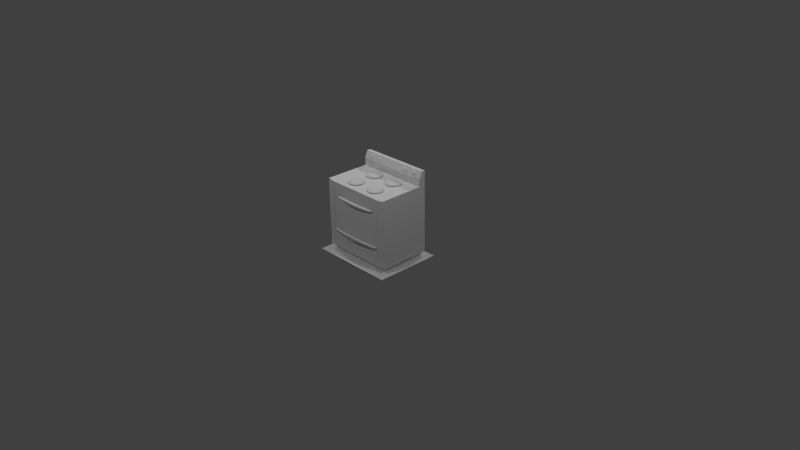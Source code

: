 # Source: stove.blend  (saved by Blender 2.70.0; exported with 4.5.12 LTS)
import bpy
from mathutils import Matrix  # noqa: F401  (used for matrix-valued properties, if any)

bpy.ops.wm.read_factory_settings(use_empty=True)
scene = bpy.context.scene
scene.name = 'Scene'

# ---- collections
col_collection_1 = bpy.data.collections.new('Collection 1'); scene.collection.children.link(col_collection_1)

# ---- materials (node trees are filled in below, after node groups)
mat_diffuse_003 = bpy.data.materials.new('DIFFUSE.003')
mat_diffuse_003.alpha_threshold = 0.0
mat_diffuse_003.use_transparent_shadow = False
mat_diffuse_003.specular_color = (0.1, 0.1, 0.1)
mat_diffuse_003.roughness = 0.5
mat_diffuse_003.line_color = (0.0, 0.0, 0.0, 1.0)
mat_diffuse_002 = bpy.data.materials.new('DIFFUSE.002')
mat_diffuse_002.alpha_threshold = 0.0
mat_diffuse_002.use_transparent_shadow = False
mat_diffuse_002.specular_color = (0.1, 0.1, 0.1)
mat_diffuse_002.roughness = 0.5
mat_diffuse_002.line_color = (0.0, 0.0, 0.0, 1.0)
mat_diffuse_001 = bpy.data.materials.new('DIFFUSE.001')
mat_diffuse_001.alpha_threshold = 0.0
mat_diffuse_001.use_transparent_shadow = False
mat_diffuse_001.specular_color = (0.1, 0.1, 0.1)
mat_diffuse_001.roughness = 0.5
mat_diffuse_001.line_color = (0.0, 0.0, 0.0, 1.0)
mat_diffuse = bpy.data.materials.new('DIFFUSE')
mat_diffuse.alpha_threshold = 0.0
mat_diffuse.use_transparent_shadow = False
mat_diffuse.specular_color = (0.1, 0.1, 0.1)
mat_diffuse.roughness = 0.5
mat_diffuse.line_color = (0.0, 0.0, 0.0, 1.0)

# ---- material node trees

# ---- world
world_world = bpy.data.worlds.new('World'); scene.world = world_world
world_world.color = (0.05088, 0.05088, 0.05088)
world_world.use_sun_shadow = False
world_world.sun_shadow_jitter_overblur = 0.0
world_world.cycles.sampling_method = 'NONE'
world_world.cycles.sample_map_resolution = 256
world_world.light_settings.ao_factor = 1.75

# ---- cameras
cam_camera = bpy.data.cameras.new('Camera')
cam_camera.clip_end = 100.0
cam_camera.lens = 35.0
cam_camera.sensor_width = 32.0
cam_camera.sensor_height = 18.0
cam_camera.ortho_scale = 7.314
cam_camera.dof.focus_distance = 0.0
cam_camera.dof.aperture_fstop = 128.0

# ---- lights
light_lamp_003 = bpy.data.lights.new('Lamp.003', 'POINT')
light_lamp_003.transmission_factor = 0.0
light_lamp_003.cutoff_distance = 30.0
light_lamp_003.energy = 100.0
light_lamp_003.shadow_buffer_clip_start = 1.001
light_lamp_003.shadow_soft_size = 0.1
light_lamp_003.shadow_maximum_resolution = 0.006
light_lamp_003.use_absolute_resolution = True
light_lamp_003.cycles.use_multiple_importance_sampling = False
light_lamp_002 = bpy.data.lights.new('Lamp.002', 'POINT')
light_lamp_002.transmission_factor = 0.0
light_lamp_002.cutoff_distance = 30.0
light_lamp_002.energy = 100.0
light_lamp_002.shadow_buffer_clip_start = 1.001
light_lamp_002.shadow_soft_size = 0.1
light_lamp_002.shadow_maximum_resolution = 0.006
light_lamp_002.use_absolute_resolution = True
light_lamp_002.cycles.use_multiple_importance_sampling = False
light_lamp_001 = bpy.data.lights.new('Lamp.001', 'POINT')
light_lamp_001.transmission_factor = 0.0
light_lamp_001.cutoff_distance = 30.0
light_lamp_001.energy = 100.0
light_lamp_001.shadow_buffer_clip_start = 1.001
light_lamp_001.shadow_soft_size = 0.1
light_lamp_001.shadow_maximum_resolution = 0.006
light_lamp_001.use_absolute_resolution = True
light_lamp_001.cycles.use_multiple_importance_sampling = False
light_lamp = bpy.data.lights.new('Lamp', 'POINT')
light_lamp.transmission_factor = 0.0
light_lamp.cutoff_distance = 30.0
light_lamp.energy = 100.0
light_lamp.shadow_buffer_clip_start = 1.001
light_lamp.shadow_soft_size = 0.1
light_lamp.shadow_maximum_resolution = 0.006
light_lamp.use_absolute_resolution = True
light_lamp.cycles.use_multiple_importance_sampling = False

# ---- meshes
me_s4studio_mesh_3 = bpy.data.meshes.new('s4studio_mesh_3')
me_s4studio_mesh_3.from_pydata([(0.2177, -0.275, 0.4897), (-0.2148, -0.275, 0.4897), (-0.2148, -0.275, 0.7229), (0.2177, -0.275, 0.7229), (-0.2148, -0.2154, 0.7229), (-0.2148, -0.2154, 0.4897), (0.2177, -0.2154, 0.4897), (0.2177, -0.2154, 0.7229)], [], [(1, 0, 3), (1, 3, 2), (5, 4, 7), (5, 7, 6)])
me_s4studio_mesh_3.polygons.foreach_set('use_smooth', [True] * 4)
_uv = me_s4studio_mesh_3.uv_layers.new(name='uv_0')
_uv.uv.foreach_set('vector', [0.1889, 0.3947, 0.4647, 0.3947, 0.4647, 0.5141, 0.1889, 0.3947, 0.4647, 0.5141, 0.1889, 0.5141, 0.4628, 0.3947, 0.4628, 0.5141, 0.187, 0.5141, 0.4628, 0.3947, 0.187, 0.5141, 0.187, 0.3947])
_uv.active_render = True
_uv = me_s4studio_mesh_3.uv_layers.new(name='uv_1')
_uv.uv.foreach_set('vector', [0.1889, 0.3947, 0.4647, 0.3947, 0.4647, 0.5141, 0.1889, 0.3947, 0.4647, 0.5141, 0.1889, 0.5141, 0.4628, 0.3947, 0.4628, 0.5141, 0.187, 0.5141, 0.4628, 0.3947, 0.187, 0.5141, 0.187, 0.3947])
me_s4studio_mesh_3.materials.append(mat_diffuse_003)
me_s4studio_mesh_3.use_remesh_preserve_volume = False
me_s4studio_mesh_3.use_remesh_preserve_attributes = False
me_s4studio_mesh_3.use_mirror_vertex_groups = False
me_s4studio_mesh_3.update()
me_s4studio_mesh_2 = bpy.data.meshes.new('s4studio_mesh_2')
me_s4studio_mesh_2.from_pydata([(0.2189, -0.1765, 1.003), (0.12, -0.005249, 0.9906), (0.2525, -0.1429, 1.003), (0.08124, -0.15, 0.9906), (0.12, -0.1888, 0.9906), (0.173, -0.203, 0.9906), (0.2789, -0.09699, 0.9906), (0.2648, -0.09699, 1.003), (0.1271, -0.1765, 1.003), (0.08118, -0.09699, 1.003), (0.1271, -0.01746, 1.003), (0.2525, -0.05109, 1.003), (0.173, 0.008973, 0.9906), (0.173, -0.005188, 1.003), (0.08124, -0.04401, 0.9906), (0.06702, -0.09699, 0.9906), (0.226, -0.1888, 0.9906), (0.2648, -0.15, 0.9906), (0.226, -0.005249, 0.9906), (0.2648, -0.04401, 0.9906), (0.173, -0.1889, 1.003), (0.09345, -0.1429, 1.003), (0.09345, -0.05109, 1.003), (0.2189, -0.01746, 1.003), (0.2189, 0.1229, 1.003), (0.12, 0.2942, 0.9906), (0.2525, 0.1565, 1.003), (0.08124, 0.1494, 0.9906), (0.12, 0.1107, 0.9906), (0.173, 0.09644, 0.9906), (0.2789, 0.2024, 0.9906), (0.2648, 0.2024, 1.003), (0.1271, 0.1229, 1.003), (0.08118, 0.2024, 1.003), (0.1271, 0.2819, 1.003), (0.2525, 0.2484, 1.003), (0.173, 0.3084, 0.9906), (0.173, 0.2943, 1.003), (0.08124, 0.2554, 0.9906), (0.06702, 0.2024, 0.9906), (0.226, 0.1107, 0.9906), (0.2648, 0.1494, 0.9906), (0.226, 0.2942, 0.9906), (0.2648, 0.2554, 0.9906), (0.173, 0.1106, 1.003), (0.09345, 0.1565, 1.003), (0.09345, 0.2484, 1.003), (0.2189, 0.2819, 1.003), (-0.1273, 0.1229, 1.003), (-0.2261, 0.2942, 0.9906), (-0.09363, 0.1565, 1.003), (-0.265, 0.1494, 0.9906), (-0.2261, 0.1107, 0.9906), (-0.1732, 0.09644, 0.9906), (-0.0672, 0.2024, 0.9906), (-0.08136, 0.2024, 1.003), (-0.2191, 0.1229, 1.003), (-0.265, 0.2024, 1.003), (-0.2191, 0.2819, 1.003), (-0.09363, 0.2484, 1.003), (-0.1732, 0.3084, 0.9906), (-0.1732, 0.2943, 1.003), (-0.265, 0.2554, 0.9906), (-0.2791, 0.2024, 0.9906), (-0.1202, 0.1107, 0.9906), (-0.08143, 0.1494, 0.9906), (-0.1202, 0.2942, 0.9906), (-0.08143, 0.2554, 0.9906), (-0.1732, 0.1106, 1.003), (-0.2527, 0.1565, 1.003), (-0.2527, 0.2484, 1.003), (-0.1273, 0.2819, 1.003), (-0.1273, -0.1765, 1.003), (-0.2261, -0.005249, 0.9906), (-0.09363, -0.1429, 1.003), (-0.265, -0.15, 0.9906), (-0.2261, -0.1888, 0.9906), (-0.1732, -0.203, 0.9906), (-0.0672, -0.09699, 0.9906), (-0.08136, -0.09699, 1.003), (-0.2191, -0.1765, 1.003), (-0.265, -0.09699, 1.003), (-0.2191, -0.01746, 1.003), (-0.09363, -0.05109, 1.003), (-0.1732, 0.008973, 0.9906), (-0.1732, -0.005188, 1.003), (-0.265, -0.04401, 0.9906), (-0.2791, -0.09699, 0.9906), (-0.1202, -0.1888, 0.9906), (-0.08143, -0.15, 0.9906), (-0.1202, -0.005249, 0.9906), (-0.08143, -0.04401, 0.9906), (-0.1732, -0.1889, 1.003), (-0.2527, -0.1429, 1.003), (-0.2527, -0.05109, 1.003), (-0.1273, -0.01746, 1.003)], [], [(17, 6, 7), (17, 7, 2), (16, 17, 2), (16, 2, 0), (5, 16, 0), (5, 0, 20), (4, 5, 20), (11, 7, 6), (11, 13, 7), (7, 13, 2), (2, 13, 0), (0, 13, 20), (20, 13, 8), (4, 20, 8), (3, 4, 8), (3, 8, 21), (15, 3, 21), (11, 6, 19), (19, 23, 11), (23, 13, 11), (19, 18, 23), (18, 13, 23), (18, 12, 13), (12, 10, 13), (22, 13, 10), (9, 13, 22), (21, 13, 9), (8, 13, 21), (12, 1, 10), (1, 22, 10), (1, 14, 22), (14, 9, 22), (14, 15, 9), (15, 21, 9), (41, 30, 31), (41, 31, 26), (40, 41, 26), (40, 26, 24), (29, 40, 24), (29, 24, 44), (28, 29, 44), (35, 31, 30), (35, 37, 31), (31, 37, 26), (26, 37, 24), (24, 37, 44), (44, 37, 32), (28, 44, 32), (27, 28, 32), (27, 32, 45), (39, 27, 45), (35, 30, 43), (43, 47, 35), (47, 37, 35), (43, 42, 47), (42, 37, 47), (42, 36, 37), (36, 34, 37), (46, 37, 34), (33, 37, 46), (45, 37, 33), (32, 37, 45), (36, 25, 34), (25, 46, 34), (25, 38, 46), (38, 33, 46), (38, 39, 33), (39, 45, 33), (65, 54, 55), (65, 55, 50), (64, 65, 50), (64, 50, 48), (53, 64, 48), (53, 48, 68), (52, 53, 68), (59, 55, 54), (59, 61, 55), (55, 61, 50), (50, 61, 48), (48, 61, 68), (68, 61, 56), (52, 68, 56), (51, 52, 56), (51, 56, 69), (63, 51, 69), (59, 54, 67), (67, 71, 59), (71, 61, 59), (67, 66, 71), (66, 61, 71), (66, 60, 61), (60, 58, 61), (70, 61, 58), (57, 61, 70), (69, 61, 57), (56, 61, 69), (60, 49, 58), (49, 70, 58), (49, 62, 70), (62, 57, 70), (62, 63, 57), (63, 69, 57), (89, 78, 79), (89, 79, 74), (88, 89, 74), (88, 74, 72), (77, 88, 72), (77, 72, 92), (76, 77, 92), (83, 79, 78), (83, 85, 79), (79, 85, 74), (74, 85, 72), (72, 85, 92), (92, 85, 80), (76, 92, 80), (75, 76, 80), (75, 80, 93), (87, 75, 93), (83, 78, 91), (91, 95, 83), (95, 85, 83), (91, 90, 95), (90, 85, 95), (90, 84, 85), (84, 82, 85), (94, 85, 82), (81, 85, 94), (93, 85, 81), (80, 85, 93), (84, 73, 82), (73, 94, 82), (73, 86, 94), (86, 81, 94), (86, 87, 81), (87, 93, 81)])
me_s4studio_mesh_2.polygons.foreach_set('use_smooth', [True] * 136)
_uv = me_s4studio_mesh_2.uv_layers.new(name='uv_0')
_uv.uv.foreach_set('vector', [0.3369, 0.9003, 0.3423, 0.9366, 0.3252, 0.9347, 0.3369, 0.9003, 0.3252, 0.9347, 0.3212, 0.9071, 0.3141, 0.8715, 0.3369, 0.9003, 0.3212, 0.9071, 0.3141, 0.8715, 0.3212, 0.9071, 0.3039, 0.8852, 0.2799, 0.8579, 0.3141, 0.8715, 0.3039, 0.8852, 0.2799, 0.8579, 0.3039, 0.8852, 0.278, 0.875, 0.2436, 0.8633, 0.2799, 0.8579, 0.278, 0.875, 0.315, 0.9606, 0.3252, 0.9347, 0.3423, 0.9366, 0.315, 0.9606, 0.2656, 0.9819, 0.3252, 0.9347, 0.3252, 0.9347, 0.2656, 0.9819, 0.3212, 0.9071, 0.3212, 0.9071, 0.2656, 0.9819, 0.3039, 0.8852, 0.3039, 0.8852, 0.2656, 0.9819, 0.278, 0.875, 0.278, 0.875, 0.2656, 0.9819, 0.2504, 0.8791, 0.2436, 0.8633, 0.278, 0.875, 0.2504, 0.8791, 0.2148, 0.8861, 0.2436, 0.8633, 0.2504, 0.8791, 0.2148, 0.8861, 0.2504, 0.8791, 0.2285, 0.8964, 0.2012, 0.9203, 0.2148, 0.8861, 0.2285, 0.8964, 0.315, 0.9606, 0.3423, 0.9366, 0.3288, 0.9708, 0.3288, 0.9708, 0.2932, 0.9779, 0.315, 0.9606, 0.2932, 0.9779, 0.2656, 0.9819, 0.315, 0.9606, 0.3288, 0.9708, 0.3, 0.9936, 0.2932, 0.9779, 0.3, 0.9936, 0.2656, 0.9819, 0.2932, 0.9779, 0.3, 0.9936, 0.2636, 0.999, 0.2656, 0.9819, 0.2636, 0.999, 0.2397, 0.9717, 0.2656, 0.9819, 0.2224, 0.9499, 0.2656, 0.9819, 0.2397, 0.9717, 0.2183, 0.9223, 0.2656, 0.9819, 0.2224, 0.9499, 0.2285, 0.8964, 0.2656, 0.9819, 0.2183, 0.9223, 0.2504, 0.8791, 0.2656, 0.9819, 0.2285, 0.8964, 0.2636, 0.999, 0.2294, 0.9855, 0.2397, 0.9717, 0.2294, 0.9855, 0.2224, 0.9499, 0.2397, 0.9717, 0.2294, 0.9855, 0.2066, 0.9567, 0.2224, 0.9499, 0.2066, 0.9567, 0.2183, 0.9223, 0.2224, 0.9499, 0.2066, 0.9567, 0.2012, 0.9203, 0.2183, 0.9223, 0.2012, 0.9203, 0.2285, 0.8964, 0.2183, 0.9223, 0.3369, 0.9003, 0.3423, 0.9366, 0.3252, 0.9347, 0.3369, 0.9003, 0.3252, 0.9347, 0.3212, 0.9071, 0.3141, 0.8715, 0.3369, 0.9003, 0.3212, 0.9071, 0.3141, 0.8715, 0.3212, 0.9071, 0.3039, 0.8852, 0.2799, 0.8579, 0.3141, 0.8715, 0.3039, 0.8852, 0.2799, 0.8579, 0.3039, 0.8852, 0.278, 0.875, 0.2436, 0.8633, 0.2799, 0.8579, 0.278, 0.875, 0.315, 0.9606, 0.3252, 0.9347, 0.3423, 0.9366, 0.315, 0.9606, 0.2656, 0.9819, 0.3252, 0.9347, 0.3252, 0.9347, 0.2656, 0.9819, 0.3212, 0.9071, 0.3212, 0.9071, 0.2656, 0.9819, 0.3039, 0.8852, 0.3039, 0.8852, 0.2656, 0.9819, 0.278, 0.875, 0.278, 0.875, 0.2656, 0.9819, 0.2504, 0.8791, 0.2436, 0.8633, 0.278, 0.875, 0.2504, 0.8791, 0.2148, 0.8861, 0.2436, 0.8633, 0.2504, 0.8791, 0.2148, 0.8861, 0.2504, 0.8791, 0.2285, 0.8964, 0.2012, 0.9203, 0.2148, 0.8861, 0.2285, 0.8964, 0.315, 0.9606, 0.3423, 0.9366, 0.3288, 0.9708, 0.3288, 0.9708, 0.2932, 0.9779, 0.315, 0.9606, 0.2932, 0.9779, 0.2656, 0.9819, 0.315, 0.9606, 0.3288, 0.9708, 0.3, 0.9936, 0.2932, 0.9779, 0.3, 0.9936, 0.2656, 0.9819, 0.2932, 0.9779, 0.3, 0.9936, 0.2636, 0.999, 0.2656, 0.9819, 0.2636, 0.999, 0.2397, 0.9717, 0.2656, 0.9819, 0.2224, 0.9499, 0.2656, 0.9819, 0.2397, 0.9717, 0.2183, 0.9223, 0.2656, 0.9819, 0.2224, 0.9499, 0.2285, 0.8964, 0.2656, 0.9819, 0.2183, 0.9223, 0.2504, 0.8791, 0.2656, 0.9819, 0.2285, 0.8964, 0.2636, 0.999, 0.2294, 0.9855, 0.2397, 0.9717, 0.2294, 0.9855, 0.2224, 0.9499, 0.2397, 0.9717, 0.2294, 0.9855, 0.2066, 0.9567, 0.2224, 0.9499, 0.2066, 0.9567, 0.2183, 0.9223, 0.2224, 0.9499, 0.2066, 0.9567, 0.2012, 0.9203, 0.2183, 0.9223, 0.2012, 0.9203, 0.2285, 0.8964, 0.2183, 0.9223, 0.3369, 0.9003, 0.3423, 0.9366, 0.3252, 0.9347, 0.3369, 0.9003, 0.3252, 0.9347, 0.3212, 0.9071, 0.3141, 0.8715, 0.3369, 0.9003, 0.3212, 0.9071, 0.3141, 0.8715, 0.3212, 0.9071, 0.3039, 0.8852, 0.2799, 0.8579, 0.3141, 0.8715, 0.3039, 0.8852, 0.2799, 0.8579, 0.3039, 0.8852, 0.278, 0.875, 0.2436, 0.8633, 0.2799, 0.8579, 0.278, 0.875, 0.315, 0.9606, 0.3252, 0.9347, 0.3423, 0.9366, 0.315, 0.9606, 0.2656, 0.9819, 0.3252, 0.9347, 0.3252, 0.9347, 0.2656, 0.9819, 0.3212, 0.9071, 0.3212, 0.9071, 0.2656, 0.9819, 0.3039, 0.8852, 0.3039, 0.8852, 0.2656, 0.9819, 0.278, 0.875, 0.278, 0.875, 0.2656, 0.9819, 0.2504, 0.8791, 0.2436, 0.8633, 0.278, 0.875, 0.2504, 0.8791, 0.2148, 0.8861, 0.2436, 0.8633, 0.2504, 0.8791, 0.2148, 0.8861, 0.2504, 0.8791, 0.2285, 0.8964, 0.2012, 0.9203, 0.2148, 0.8861, 0.2285, 0.8964, 0.315, 0.9606, 0.3423, 0.9366, 0.3288, 0.9708, 0.3288, 0.9708, 0.2932, 0.9779, 0.315, 0.9606, 0.2932, 0.9779, 0.2656, 0.9819, 0.315, 0.9606, 0.3288, 0.9708, 0.3, 0.9936, 0.2932, 0.9779, 0.3, 0.9936, 0.2656, 0.9819, 0.2932, 0.9779, 0.3, 0.9936, 0.2636, 0.999, 0.2656, 0.9819, 0.2636, 0.999, 0.2397, 0.9717, 0.2656, 0.9819, 0.2224, 0.9499, 0.2656, 0.9819, 0.2397, 0.9717, 0.2183, 0.9223, 0.2656, 0.9819, 0.2224, 0.9499, 0.2285, 0.8964, 0.2656, 0.9819, 0.2183, 0.9223, 0.2504, 0.8791, 0.2656, 0.9819, 0.2285, 0.8964, 0.2636, 0.999, 0.2294, 0.9855, 0.2397, 0.9717, 0.2294, 0.9855, 0.2224, 0.9499, 0.2397, 0.9717, 0.2294, 0.9855, 0.2066, 0.9567, 0.2224, 0.9499, 0.2066, 0.9567, 0.2183, 0.9223, 0.2224, 0.9499, 0.2066, 0.9567, 0.2012, 0.9203, 0.2183, 0.9223, 0.2012, 0.9203, 0.2285, 0.8964, 0.2183, 0.9223, 0.3369, 0.9003, 0.3423, 0.9366, 0.3252, 0.9347, 0.3369, 0.9003, 0.3252, 0.9347, 0.3212, 0.9071, 0.3141, 0.8715, 0.3369, 0.9003, 0.3212, 0.9071, 0.3141, 0.8715, 0.3212, 0.9071, 0.3039, 0.8852, 0.2799, 0.8579, 0.3141, 0.8715, 0.3039, 0.8852, 0.2799, 0.8579, 0.3039, 0.8852, 0.278, 0.875, 0.2436, 0.8633, 0.2799, 0.8579, 0.278, 0.875, 0.315, 0.9606, 0.3252, 0.9347, 0.3423, 0.9366, 0.315, 0.9606, 0.2656, 0.9819, 0.3252, 0.9347, 0.3252, 0.9347, 0.2656, 0.9819, 0.3212, 0.9071, 0.3212, 0.9071, 0.2656, 0.9819, 0.3039, 0.8852, 0.3039, 0.8852, 0.2656, 0.9819, 0.278, 0.875, 0.278, 0.875, 0.2656, 0.9819, 0.2504, 0.8791, 0.2436, 0.8633, 0.278, 0.875, 0.2504, 0.8791, 0.2148, 0.8861, 0.2436, 0.8633, 0.2504, 0.8791, 0.2148, 0.8861, 0.2504, 0.8791, 0.2285, 0.8964, 0.2012, 0.9203, 0.2148, 0.8861, 0.2285, 0.8964, 0.315, 0.9606, 0.3423, 0.9366, 0.3288, 0.9708, 0.3288, 0.9708, 0.2932, 0.9779, 0.315, 0.9606, 0.2932, 0.9779, 0.2656, 0.9819, 0.315, 0.9606, 0.3288, 0.9708, 0.3, 0.9936, 0.2932, 0.9779, 0.3, 0.9936, 0.2656, 0.9819, 0.2932, 0.9779, 0.3, 0.9936, 0.2636, 0.999, 0.2656, 0.9819, 0.2636, 0.999, 0.2397, 0.9717, 0.2656, 0.9819, 0.2224, 0.9499, 0.2656, 0.9819, 0.2397, 0.9717, 0.2183, 0.9223, 0.2656, 0.9819, 0.2224, 0.9499, 0.2285, 0.8964, 0.2656, 0.9819, 0.2183, 0.9223, 0.2504, 0.8791, 0.2656, 0.9819, 0.2285, 0.8964, 0.2636, 0.999, 0.2294, 0.9855, 0.2397, 0.9717, 0.2294, 0.9855, 0.2224, 0.9499, 0.2397, 0.9717, 0.2294, 0.9855, 0.2066, 0.9567, 0.2224, 0.9499, 0.2066, 0.9567, 0.2183, 0.9223, 0.2224, 0.9499, 0.2066, 0.9567, 0.2012, 0.9203, 0.2183, 0.9223, 0.2012, 0.9203, 0.2285, 0.8964, 0.2183, 0.9223])
me_s4studio_mesh_2.materials.append(mat_diffuse_002)
me_s4studio_mesh_2.use_remesh_preserve_volume = False
me_s4studio_mesh_2.use_remesh_preserve_attributes = False
me_s4studio_mesh_2.use_mirror_vertex_groups = False
me_s4studio_mesh_2.update()
me_s4studio_mesh_1 = bpy.data.meshes.new('s4studio_mesh_1')
me_s4studio_mesh_1.from_pydata([(-0.2183, -0.301, 0.3172), (-0.2183, -0.2708, 0.3172), (-0.2183, -0.2708, 0.3474), (-0.2057, -0.2708, 0.3316), (0.5, -0.275, 0.864), (0.4011, -0.2154, 0.864), (0.5, -0.2154, 0.864), (-0.2309, -0.2708, 0.3316), (-0.2309, -0.301, 0.3316), (0.2309, -0.301, 0.3316), (-0.2183, -0.301, 0.3474), (-0.4004, -0.2154, 0.864), (-0.4004, -0.275, 0.864), (-0.4004, -0.275, 0.3954), (-0.5, -0.2154, 0.864), (0.5, -0.2154, 0.3954), (-0.5, -0.275, 0.3954), (-0.4004, -0.2154, 0.3954), (-0.5, -0.275, 0.864), (-0.5, -0.2154, 0.3954), (0.4011, -0.275, 0.864), (0.4011, -0.275, 0.3954), (0.4011, -0.2154, 0.3954), (0.5, -0.275, 0.3954), (0.2183, -0.301, 0.3172), (0.2183, -0.2708, 0.3172), (0.2183, -0.2708, 0.3474), (0.2309, -0.2708, 0.3316), (0.2057, -0.2708, 0.3316), (0.2057, -0.301, 0.3316), (0.2057, -0.301, 0.3316), (0.2183, -0.301, 0.3474), (0.2183, -0.301, 0.3172), (0.2183, -0.2708, 0.3474), (0.2183, -0.2708, 0.3172), (0.2183, -0.301, 0.3474), (-0.3708, -0.2883, 0.3441), (-0.1901, -0.3242, 0.3217), (-0.3708, -0.2881, 0.3213), (-0.3708, -0.3015, 0.3256), (0.0, -0.3333, 0.3455), (0.0, -0.3331, 0.3195), (-0.3708, -0.2883, 0.3441), (-0.3708, -0.3017, 0.3397), (0.3777, -0.2919, 0.3327), (0.1901, -0.3039, 0.3502), (0.3777, -0.2919, 0.3327), (0.3708, -0.2883, 0.3441), (0.2057, -0.2708, 0.3316), (-0.1901, -0.3037, 0.3152), (-0.1901, -0.3039, 0.3502), (0.3777, -0.2919, 0.3327), (0.2309, -0.301, 0.3316), (0.2309, -0.2708, 0.3316), (0.3708, -0.2881, 0.3213), (0.1901, -0.3037, 0.3152), (0.0, -0.3083, 0.3117), (0.0, -0.3331, 0.3195), (-0.3708, -0.2881, 0.3213), (-0.1901, -0.3037, 0.3152), (-0.3777, -0.2919, 0.3327), (-0.1901, -0.3039, 0.3502), (-0.3777, -0.2919, 0.3327), (-0.3777, -0.2919, 0.3327), (-0.3708, -0.3017, 0.3397), (-0.1901, -0.3244, 0.3433), (-0.1901, -0.3244, 0.3433), (-0.1901, -0.3242, 0.3217), (0.3777, -0.2919, 0.3327), (0.0, -0.3083, 0.3117), (0.0, -0.3086, 0.3537), (0.0, -0.3086, 0.3537), (0.1901, -0.3242, 0.3217), (0.1901, -0.3242, 0.3217), (0.3708, -0.3015, 0.3256), (0.3708, -0.2881, 0.3213), (-0.3777, -0.2919, 0.3327), (-0.3708, -0.3015, 0.3256), (0.0, -0.3333, 0.3455), (0.1901, -0.3037, 0.3152), (0.3708, -0.3015, 0.3256), (0.3708, -0.3017, 0.3397), (0.1901, -0.3244, 0.3433), (0.1901, -0.3244, 0.3433), (0.3708, -0.3017, 0.3397), (0.3708, -0.2883, 0.3441), (0.4011, 0.327, 0.864), (0.1901, -0.3039, 0.3502), (0.4011, -0.2154, 0.864), (0.4011, 0.327, 0.864), (0.0, 0.327, 0.3954), (0.4011, 0.327, 0.3954), (0.0, 0.327, 0.864), (0.4011, 0.327, 0.3954), (0.0, -0.2154, 0.3954), (0.4011, -0.2154, 0.3954), (0.0, 0.327, 0.3954), (0.5, -0.275, 0.864), (0.5, -0.275, 0.9943), (-0.5, -0.2154, 0.864), (0.5, -0.2154, 0.864), (-0.4549, 0.3802, 1.662e-08), (0.4549, 0.3802, 0.0774), (0.4549, 0.3802, 1.662e-08), (-0.4549, 0.3802, 0.0774), (-0.4549, -0.2301, -1.006e-08), (-0.4549, 0.3802, 0.0774), (-0.4549, 0.3802, 1.662e-08), (-0.4549, -0.2301, 0.0774), (0.4549, 0.3802, 1.662e-08), (0.4549, -0.2301, 0.0774), (0.4549, -0.2301, -1.006e-08), (0.4549, 0.3802, 0.0774), (0.4549, -0.2301, -1.006e-08), (-0.4549, -0.2301, 0.0774), (-0.4549, -0.2301, -1.006e-08), (0.4549, -0.2301, 0.0774), (-0.5, 0.425, 0.0774), (0.0, 0.425, 0.0774), (-0.4549, 0.3802, 0.0774), (0.4033, -0.275, 0.864), (-0.4033, -0.2154, 0.3954), (-0.2148, -0.2154, 0.4897), (-0.4033, -0.2154, 0.864), (-0.4033, -0.275, 0.864), (0.4033, -0.2154, 0.864), (0.4549, 0.3802, 0.0774), (-0.4549, -0.2301, 0.0774), (0.4549, -0.2301, 0.0774), (0.5, 0.425, 0.0774), (-0.5, -0.275, 0.0774), (0.0, 0.327, 0.864), (-0.4004, 0.327, 0.864), (0.5, -0.275, 0.0774), (0.5, -0.275, 0.864), (-0.4004, -0.2154, 0.864), (-0.5, -0.2154, 0.864), (-0.5, -0.275, 0.864), (-0.4387, 0.3571, 1.038), (-0.4387, 0.3571, 1.038), (0.4387, 0.3571, 1.038), (-0.466, 0.3347, 1.07), (-0.466, 0.3347, 1.07), (0.4387, 0.3571, 1.038), (0.466, 0.3347, 1.07), (0.466, 0.3347, 1.07), (-0.466, 0.3347, 0.9943), (-0.5, 0.3347, 0.9943), (0.466, 0.3347, 0.9943), (-0.5, 0.3347, 1.099), (0.5, 0.3347, 1.099), (-0.5, 0.3347, 1.099), (-0.5, 0.425, 1.188), (-0.5, 0.3764, 1.188), (-0.466, 0.3347, 1.07), (0.5, 0.3347, 0.9943), (0.5, 0.3347, 1.099), (0.5, 0.3764, 1.188), (0.466, 0.3347, 1.07), (-0.5, 0.3764, 1.188), (-0.5, 0.3347, 1.099), (0.5, 0.3764, 1.188), (0.5, 0.3347, 1.099), (0.5, 0.425, 1.188), (-0.4387, 0.3571, 0.9943), (0.4387, 0.3571, 1.038), (-0.5, 0.3764, 1.188), (0.5, 0.3347, 0.9943), (0.4387, -0.275, 0.9806), (0.466, -0.275, 0.9943), (-0.5, -0.275, 0.864), (0.5, -0.275, 0.9943), (-0.466, -0.275, 0.9943), (-0.4387, -0.275, 0.9806), (-0.4387, 0.3347, 0.9806), (-0.466, 0.3347, 0.9943), (-0.4387, 0.3571, 0.9943), (0.4387, 0.3571, 0.9943), (0.4387, 0.3347, 0.9806), (-0.4387, 0.3347, 0.9806), (-0.4387, 0.3571, 0.9943), (-0.4387, 0.3571, 1.038), (0.4387, 0.3571, 0.9943), (-0.5, -0.275, 0.9943), (0.5, -0.275, 0.864), (-0.466, -0.275, 0.9943), (0.4387, 0.3347, 0.9806), (0.466, 0.3347, 0.9943), (0.4387, 0.3571, 0.9943), (0.4387, -0.275, 0.9806), (0.4387, 0.3347, 0.9806), (-0.5, -0.275, 0.9943), (-0.466, 0.3347, 0.9943), (-0.466, -0.275, 0.9943), (-0.5, 0.3347, 0.9943), (-0.466, 0.3347, 0.9943), (0.466, 0.3347, 0.9943), (0.466, -0.275, 0.9943), (0.5, 0.3347, 0.9943), (-0.5, -0.275, 0.9943), (-0.5, -0.275, 0.864), (0.5, -0.275, 0.9943), (-0.4387, -0.275, 0.9806), (-0.4387, 0.3347, 0.9806), (0.466, -0.275, 0.9943), (0.466, 0.3347, 0.9943), (0.5, -0.275, 0.864), (0.4011, 0.327, 0.3954), (0.4011, 0.327, 0.864), (0.4011, -0.2154, 0.864), (0.4387, -0.275, 0.9806), (0.4387, 0.3347, 0.9806), (-0.4549, 0.3802, 1.662e-08), (-0.5, 0.3347, 0.9943), (0.0, 0.327, 0.864), (0.0, 0.327, 0.3954), (-0.4004, 0.327, 0.3954), (-0.4004, 0.327, 0.864), (0.4011, -0.2154, 0.3954), (0.5, -0.275, 0.3954), (-0.5, -0.275, 0.864), (-0.4004, -0.275, 0.864), (0.4011, -0.275, 0.3954), (-0.5, 0.425, 0.0774), (-0.4387, 0.3347, 0.9806), (0.4011, -0.275, 0.864), (-0.4387, -0.275, 0.9806), (0.0, 0.425, 1.188), (0.0, 0.425, 1.188), (0.5, 0.425, 1.188), (0.5, 0.3764, 1.188), (-0.4004, -0.2154, 0.864), (-0.5, -0.275, 0.3954), (-0.4004, -0.2154, 0.3954), (-0.4004, -0.275, 0.3954), (0.0, 0.425, 1.188), (0.0, 0.425, 0.0774), (0.5, 0.425, 0.0774), (0.5, 0.425, 1.188), (-0.5, 0.425, 1.188), (0.0, 0.425, 0.0774), (0.4549, -0.2301, -1.006e-08), (-0.4549, -0.2301, -1.006e-08), (0.4549, 0.3802, 1.662e-08), (-0.5, 0.425, 1.188), (-0.4004, 0.327, 0.864), (-0.5, 0.425, 0.0774), (-0.4004, 0.327, 0.3954), (-0.2175, -0.2154, 0.724), (-0.2175, -0.2154, 0.4865), (-0.2175, -0.275, 0.4865), (0.0, 0.327, 0.3954), (-0.5, -0.275, 0.3954), (-0.4004, 0.327, 0.3954), (0.0, -0.2154, 0.3954), (-0.4004, -0.2154, 0.3954), (-0.5, -0.275, 0.0774), (0.5, 0.425, 0.0774), (0.5, -0.275, 0.0774), (-0.5, -0.2154, 0.3954), (0.2205, -0.2154, 0.4865), (-0.3873, 0.3305, 1.127), (-0.3873, 0.3424, 1.115), (-0.3873, 0.3424, 1.115), (0.5, -0.275, 0.3954), (-0.5, -0.275, 0.3954), (0.4011, -0.2154, 0.3954), (-0.5, -0.275, 0.0774), (0.2464, 0.3407, 1.149), (0.1987, 0.3407, 1.149), (0.2225, 0.3424, 1.115), (0.0, -0.2154, 0.3954), (0.5, -0.275, 0.3954), (-0.5, -0.275, 0.3954), (-0.4004, -0.2154, 0.3954), (-0.2014, 0.3461, 1.123), (-0.2057, 0.3335, 1.133), (-0.3873, 0.3318, 1.153), (-0.4112, 0.3407, 1.149), (0.5, -0.275, 0.3954), (0.4112, 0.3407, 1.149), (0.5, -0.2154, 0.3954), (0.5, -0.275, 0.0774), (0.3873, 0.3318, 1.153), (0.3873, 0.3424, 1.115), (0.3873, 0.3424, 1.115), (0.3634, 0.3407, 1.149), (0.3873, 0.3305, 1.127), (0.4041, 0.3335, 1.133), (0.4171, 0.3551, 1.142), (0.4084, 0.3461, 1.123), (0.4112, 0.3407, 1.149), (0.3873, 0.3678, 1.169), (0.4041, 0.3479, 1.164), (0.4084, 0.364, 1.161), (-0.4112, 0.3407, 1.149), (0.3873, 0.3678, 1.169), (0.3662, 0.364, 1.161), (0.3704, 0.3479, 1.164), (0.3873, 0.3508, 1.17), (0.3574, 0.3551, 1.142), (0.3634, 0.3407, 1.149), (0.3704, 0.3335, 1.133), (0.3662, 0.3461, 1.123), (0.2225, 0.3318, 1.153), (0.2225, 0.3424, 1.115), (0.2437, 0.3461, 1.123), (0.2394, 0.3335, 1.133), (0.2225, 0.3305, 1.127), (-0.4084, 0.364, 1.161), (-0.4041, 0.3335, 1.133), (-0.4084, 0.3461, 1.123), (0.2524, 0.3551, 1.142), (0.2437, 0.364, 1.161), (0.2225, 0.3678, 1.169), (0.2464, 0.3407, 1.149), (0.2394, 0.3479, 1.164), (0.2225, 0.3508, 1.17), (0.2014, 0.364, 1.161), (0.2225, 0.3678, 1.169), (0.2057, 0.3479, 1.164), (0.2014, 0.3461, 1.123), (0.1987, 0.3407, 1.149), (0.1927, 0.3551, 1.142), (0.2057, 0.3335, 1.133), (-0.2225, 0.3318, 1.153), (-0.1987, 0.3407, 1.149), (-0.2464, 0.3407, 1.149), (0.0001831, -0.2154, 0.5034), (-0.4004, -0.2154, 0.5034), (0.0001831, -0.2154, 0.531), (-0.2225, 0.3424, 1.115), (-0.2225, 0.3305, 1.127), (-0.2437, 0.3461, 1.123), (-0.2225, 0.3424, 1.115), (-0.4004, -0.1875, 0.5209), (-0.4004, 0.327, 0.5209), (-0.4004, -0.2154, 0.5034), (-0.2437, 0.364, 1.161), (-0.2524, 0.3551, 1.142), (-0.2464, 0.3407, 1.149), (-0.2394, 0.3335, 1.133), (-0.2225, 0.3678, 1.169), (-0.2394, 0.3479, 1.164), (-0.2225, 0.3508, 1.17), (-0.2225, 0.3678, 1.169), (-0.2014, 0.364, 1.161), (-0.1927, 0.3551, 1.142), (-0.1987, 0.3407, 1.149), (-0.2057, 0.3479, 1.164), (-0.3634, 0.3407, 1.149), (0.2205, -0.275, 0.4865), (0.2205, -0.2154, 0.4865), (0.2205, -0.275, 0.724), (-0.3873, 0.3678, 1.169), (-0.3873, 0.3678, 1.169), (-0.4041, 0.3479, 1.164), (0.2205, -0.2154, 0.724), (-0.3873, 0.3508, 1.17), (-0.3704, 0.3479, 1.164), (-0.3574, 0.3551, 1.142), (-0.3662, 0.364, 1.161), (-0.3704, 0.3335, 1.133), (0.4011, -0.2154, 0.531), (-0.3662, 0.3461, 1.123), (-0.3634, 0.3407, 1.149), (0.4011, -0.2154, 0.5034), (0.0001831, -0.2154, 0.531), (0.0001831, -0.2154, 0.5034), (0.4011, -0.2154, 0.531), (-0.4004, -0.2154, 0.531), (-0.4004, -0.2154, 0.531), (0.4011, 0.327, 0.5209), (0.4011, 0.327, 0.5034), (0.4011, -0.2154, 0.5034), (0.4011, -0.1875, 0.5209), (0.0001831, -0.2154, 0.531), (-0.4004, 0.327, 0.5034), (-0.1761, -0.301, 0.7888), (-0.166, -0.2708, 0.8031), (-0.1761, -0.2708, 0.7888), (-0.1761, -0.2708, 0.819), (-0.1761, -0.301, 0.819), (-0.166, -0.301, 0.8031), (-0.2309, -0.2708, 0.3316), (-0.2183, -0.2708, 0.3172), (-0.2183, -0.301, 0.3172), (-0.2183, -0.2708, 0.3474), (-0.2309, -0.301, 0.3316), (-0.2057, -0.2708, 0.3316), (-0.2057, -0.301, 0.3316), (-0.2183, -0.301, 0.3474), (-0.2057, -0.301, 0.3316), (0.4011, -0.2154, 0.531), (0.4011, -0.1875, 0.5209), (-0.4004, -0.2154, 0.531), (0.0001831, -0.1875, 0.5209), (0.0001831, -0.2154, 0.531), (0.0001831, -0.1875, 0.5209), (0.4011, 0.327, 0.5209), (-0.4004, -0.1875, 0.5209), (0.0001831, 0.327, 0.5209), (0.0001831, -0.1875, 0.5209), (0.0001831, 0.327, 0.5209), (0.4011, -0.1875, 0.5209), (-0.4004, 0.327, 0.5209), (-0.4004, -0.1875, 0.5209), (-0.2175, -0.275, 0.724), (0.0001831, -0.1875, 0.5209), (0.2205, -0.275, 0.724), (0.2205, -0.2154, 0.4865), (0.2205, -0.275, 0.4865), (-0.4171, 0.3551, 1.142), (-0.2175, -0.275, 0.4865), (0.2205, -0.2154, 0.724), (0.2205, -0.275, 0.724), (-0.2175, -0.2154, 0.4865), (-0.2175, -0.2154, 0.724), (-0.1863, -0.301, 0.8031), (-0.1863, -0.2708, 0.8031), (-0.2175, -0.275, 0.724), (-0.1761, -0.301, 0.7888), (-0.166, -0.301, 0.8031), (-0.1761, -0.2708, 0.7888), (-0.1863, -0.2708, 0.8031), (-0.1761, -0.2708, 0.819), (-0.1761, -0.301, 0.819), (0.166, -0.301, 0.8031), (0.166, -0.2708, 0.8031), (0.166, -0.301, 0.8031), (0.1761, -0.301, 0.7888), (-0.2992, -0.2883, 0.8157), (-0.1534, -0.3037, 0.7868), (-0.1534, -0.3039, 0.8218), (-0.3047, -0.2919, 0.8042), (-0.2992, -0.3017, 0.8113), (-0.1534, -0.3039, 0.8218), (-0.1534, -0.3244, 0.8149), (-0.2992, -0.3017, 0.8113), (-0.166, -0.2708, 0.8031), (0.1761, -0.301, 0.819), (-0.3047, -0.2919, 0.8042), (-0.2992, -0.3015, 0.7972), (0.1863, -0.301, 0.8031), (-0.1863, -0.301, 0.8031), (0.0, -0.3331, 0.7911), (-0.2992, -0.2883, 0.8157), (-0.2992, -0.2881, 0.7929), (-0.1534, -0.3242, 0.7933), (0.1761, -0.2708, 0.819), (0.1761, -0.2708, 0.7888), (0.1761, -0.2708, 0.819), (0.166, -0.2708, 0.8031), (0.1863, -0.2708, 0.8031), (0.1761, -0.301, 0.7888), (-0.3047, -0.2919, 0.8042), (-0.3047, -0.2919, 0.8042), (0.1863, -0.2708, 0.8031), (0.1761, -0.301, 0.819), (-0.1534, -0.3244, 0.8149), (-0.1534, -0.3037, 0.7868), (-0.1534, -0.3242, 0.7933), (-0.2992, -0.3015, 0.7972), (0.0, -0.3086, 0.8253), (0.0, -0.3083, 0.7833), (0.0, -0.3083, 0.7833), (0.0, -0.3333, 0.8171), (0.1761, -0.2708, 0.7888), (0.1863, -0.301, 0.8031), (-0.2992, -0.2881, 0.7929), (0.0, -0.3331, 0.7911), (0.0, -0.3333, 0.8171), (0.3047, -0.2919, 0.8042), (0.3047, -0.2919, 0.8042), (0.0, -0.3086, 0.8253), (0.3047, -0.2919, 0.8042), (0.1534, -0.3039, 0.8218), (0.2992, -0.2883, 0.8157), (0.3047, -0.2919, 0.8042), (0.1534, -0.3037, 0.7868), (0.2992, -0.2881, 0.7929), (0.2992, -0.3015, 0.7972), (0.2992, -0.2881, 0.7929), (0.1534, -0.3037, 0.7868), (0.1534, -0.3242, 0.7933), (0.2992, -0.3015, 0.7972), (0.1534, -0.3242, 0.7933), (0.1534, -0.3244, 0.8149), (0.1534, -0.3244, 0.8149), (0.2992, -0.3017, 0.8113), (0.2992, -0.3017, 0.8113), (0.1534, -0.3039, 0.8218), (-0.4033, -0.275, 0.864), (-0.4033, -0.2154, 0.864), (0.2992, -0.2883, 0.8157), (-0.4033, -0.275, 0.3954), (0.4033, -0.2154, 0.864), (0.4033, -0.275, 0.864), (-0.4033, -0.2154, 0.3954), (0.4033, -0.2154, 0.3954), (0.2177, -0.2154, 0.7229), (-0.2148, -0.2154, 0.7229), (0.4033, -0.275, 0.3954), (0.4033, -0.2154, 0.864), (-0.2148, -0.275, 0.7229), (-0.4033, -0.275, 0.864), (-0.4033, -0.2154, 0.864), (0.2177, -0.275, 0.7229), (0.4033, -0.2154, 0.3954), (-0.4033, -0.275, 0.3954), (0.4033, -0.275, 0.864), (0.4033, -0.275, 0.3954), (0.2177, -0.275, 0.4897), (0.4033, -0.2154, 0.3954), (-0.2148, -0.275, 0.4897), (0.4033, -0.275, 0.3954), (-0.4033, -0.275, 0.3954), (0.2177, -0.2154, 0.4897), (-0.4033, -0.2154, 0.3954)], [], [(353, 357, 352), (409, 260, 351), (22, 21, 20), (22, 20, 5), (6, 4, 23), (6, 23, 15), (19, 16, 18), (19, 18, 14), (11, 12, 13), (11, 13, 17), (386, 388, 384), (386, 384, 385), (389, 387, 391), (389, 391, 390), (3, 392, 0), (3, 0, 1), (10, 2, 7), (10, 7, 8), (27, 9, 24), (27, 24, 25), (31, 26, 28), (31, 28, 29), (32, 30, 48), (32, 48, 34), (53, 33, 35), (53, 35, 52), (38, 63, 36), (36, 49, 38), (36, 61, 49), (61, 69, 49), (61, 71, 69), (69, 71, 45), (69, 45, 55), (55, 45, 47), (55, 47, 54), (68, 54, 47), (39, 62, 58), (59, 39, 58), (59, 37, 39), (56, 37, 59), (56, 57, 37), (56, 72, 57), (56, 79, 72), (79, 74, 72), (79, 75, 74), (51, 74, 75), (64, 76, 77), (77, 66, 64), (77, 67, 66), (67, 40, 66), (67, 41, 40), (40, 41, 73), (40, 73, 83), (83, 73, 80), (83, 80, 81), (44, 81, 80), (42, 60, 43), (43, 50, 42), (43, 65, 50), (65, 70, 50), (65, 78, 70), (70, 78, 82), (70, 82, 87), (87, 82, 84), (87, 84, 85), (46, 85, 84), (131, 86, 88), (131, 88, 135), (132, 131, 135), (134, 135, 88), (134, 137, 135), (135, 137, 136), (90, 91, 89), (90, 89, 92), (94, 95, 93), (94, 93, 96), (97, 167, 98), (167, 97, 100), (257, 167, 100), (167, 257, 163), (163, 150, 167), (163, 161, 150), (257, 100, 281), (282, 257, 281), (281, 279, 282), (102, 103, 101), (102, 101, 104), (106, 107, 105), (106, 105, 108), (110, 111, 109), (110, 109, 112), (114, 115, 113), (114, 113, 116), (175, 138, 141), (175, 176, 138), (175, 174, 176), (142, 139, 140), (142, 140, 145), (143, 187, 144), (143, 188, 187), (187, 188, 186), (147, 146, 154), (147, 154, 149), (149, 154, 158), (149, 158, 156), (158, 155, 156), (158, 148, 155), (162, 157, 159), (162, 159, 160), (151, 153, 152), (213, 151, 152), (152, 223, 213), (213, 223, 99), (200, 213, 99), (200, 199, 213), (99, 223, 259), (256, 259, 223), (256, 252, 259), (230, 239, 166), (228, 239, 230), (228, 230, 229), (182, 165, 181), (182, 181, 164), (184, 171, 169), (184, 169, 168), (184, 168, 173), (170, 184, 173), (172, 170, 173), (183, 170, 172), (178, 177, 180), (178, 180, 179), (185, 202, 203), (185, 203, 192), (205, 190, 189), (205, 189, 204), (194, 191, 193), (194, 193, 195), (198, 196, 197), (198, 197, 201), (210, 211, 224), (210, 224, 226), (242, 212, 243), (242, 243, 241), (216, 215, 214), (216, 214, 217), (207, 218, 209), (207, 209, 208), (219, 206, 225), (219, 225, 222), (234, 221, 220), (234, 220, 232), (247, 245, 231), (247, 231, 233), (236, 235, 237), (237, 235, 238), (246, 244, 227), (246, 227, 240), (254, 251, 253), (254, 253, 255), (267, 258, 264), (267, 264, 265), (266, 271, 272), (272, 271, 274), (272, 274, 273), (287, 285, 290), (287, 290, 288), (288, 283, 287), (287, 283, 302), (302, 284, 287), (302, 303, 284), (301, 303, 302), (301, 300, 303), (288, 290, 289), (288, 289, 291), (291, 289, 294), (291, 294, 293), (293, 294, 292), (293, 292, 299), (299, 283, 293), (293, 283, 280), (280, 283, 288), (298, 283, 299), (286, 283, 298), (302, 283, 286), (299, 297, 298), (298, 297, 300), (298, 300, 301), (299, 296, 297), (308, 305, 306), (308, 306, 307), (307, 304, 308), (308, 304, 324), (324, 270, 308), (324, 321, 270), (322, 321, 324), (322, 323, 321), (307, 306, 312), (307, 312, 315), (315, 312, 313), (315, 313, 316), (316, 313, 314), (316, 314, 317), (317, 304, 316), (316, 304, 268), (268, 304, 307), (320, 304, 317), (269, 304, 320), (324, 304, 269), (317, 318, 320), (320, 318, 323), (320, 323, 322), (317, 319, 318), (333, 334, 332), (333, 332, 341), (339, 333, 341), (339, 341, 340), (338, 339, 340), (338, 340, 343), (345, 338, 343), (345, 343, 344), (325, 341, 332), (325, 327, 341), (325, 343, 327), (325, 344, 343), (325, 349, 344), (346, 344, 349), (346, 342, 344), (325, 332, 276), (325, 276, 326), (325, 326, 349), (331, 276, 332), (331, 275, 276), (275, 348, 276), (275, 347, 348), (347, 349, 348), (347, 346, 349), (311, 262, 261), (311, 261, 310), (412, 311, 310), (412, 310, 295), (309, 412, 295), (309, 295, 356), (355, 309, 356), (355, 356, 358), (277, 310, 261), (277, 278, 310), (277, 356, 278), (277, 358, 356), (277, 359, 358), (361, 358, 359), (361, 354, 358), (277, 261, 362), (277, 362, 350), (277, 350, 359), (263, 362, 261), (263, 364, 362), (364, 365, 362), (364, 360, 365), (360, 359, 365), (360, 361, 359), (374, 375, 363), (373, 375, 374), (373, 372, 375), (368, 366, 369), (368, 369, 367), (329, 328, 330), (329, 330, 371), (337, 370, 335), (377, 337, 335), (377, 335, 336), (396, 376, 393), (396, 393, 394), (400, 395, 397), (400, 397, 398), (404, 399, 401), (404, 401, 402), (408, 403, 405), (408, 405, 406), (248, 407, 250), (248, 250, 249), (413, 411, 410), (413, 410, 416), (417, 414, 415), (417, 415, 420), (378, 418, 419), (378, 419, 380), (379, 381, 382), (379, 382, 422), (439, 383, 421), (439, 421, 423), (426, 425, 424), (426, 424, 444), (453, 443, 454), (453, 454, 467), (440, 451, 452), (440, 452, 427), (430, 429, 428), (430, 428, 450), (457, 449, 458), (457, 458, 468), (447, 455, 431), (431, 432, 447), (431, 433, 432), (433, 464, 432), (433, 463, 464), (464, 463, 476), (464, 476, 479), (479, 476, 477), (479, 477, 482), (472, 482, 477), (462, 456, 469), (460, 462, 469), (460, 448, 462), (465, 448, 460), (465, 470, 448), (465, 486, 470), (465, 483, 486), (483, 481, 486), (483, 480, 481), (473, 481, 480), (435, 441, 442), (442, 459, 435), (442, 461, 459), (461, 466, 459), (461, 445, 466), (466, 445, 484), (466, 484, 487), (487, 484, 485), (487, 485, 490), (475, 490, 485), (446, 434, 438), (438, 436, 446), (438, 437, 436), (437, 474, 436), (437, 471, 474), (474, 471, 488), (474, 488, 491), (491, 488, 489), (491, 489, 494), (478, 494, 489), (495, 492, 493), (495, 493, 498), (499, 496, 497), (499, 497, 502), (518, 513, 515), (518, 515, 516), (124, 120, 125), (124, 125, 123), (118, 126, 119), (118, 119, 117), (117, 119, 127), (117, 127, 130), (130, 127, 128), (130, 128, 133), (133, 128, 126), (133, 126, 129), (129, 126, 118), (512, 511, 507), (514, 511, 512), (514, 509, 511), (504, 509, 514), (504, 505, 509), (504, 510, 505), (504, 507, 510), (507, 511, 510), (517, 500, 508), (517, 508, 121), (122, 517, 121), (501, 122, 121), (501, 121, 506), (503, 501, 506), (503, 500, 501), (500, 503, 508)])
me_s4studio_mesh_1.polygons.foreach_set('use_smooth', [True] * 373)
_uv = me_s4studio_mesh_1.uv_layers.new(name='uv_0')
_uv.uv.foreach_set('vector', [0.04894, 0.1579, 0.05006, 0.158, 0.05006, 0.1627, 0.04894, 0.1579, 0.05006, 0.1627, 0.04894, 0.1615, 0.6148, 0.3494, 0.5805, 0.3494, 0.5805, 0.5861, 0.6148, 0.3494, 0.5805, 0.5861, 0.6148, 0.5861, 0.6148, 0.5861, 0.5805, 0.5861, 0.5805, 0.3494, 0.6148, 0.5861, 0.5805, 0.3494, 0.6148, 0.3494, 0.6148, 0.3494, 0.5805, 0.3494, 0.5805, 0.5861, 0.6148, 0.3494, 0.5805, 0.5861, 0.6148, 0.5861, 0.6148, 0.5861, 0.5805, 0.5861, 0.5805, 0.3494, 0.6148, 0.5861, 0.5805, 0.3494, 0.6148, 0.3494, 0.01121, 0.2058, 0.02335, 0.2058, 0.02335, 0.2176, 0.01121, 0.2058, 0.02335, 0.2176, 0.01121, 0.2176, 0.04764, 0.2176, 0.03549, 0.2176, 0.03549, 0.2058, 0.04764, 0.2176, 0.03549, 0.2058, 0.04764, 0.2058, 0.04764, 0.2176, 0.04764, 0.2058, 0.05978, 0.2058, 0.04764, 0.2176, 0.05978, 0.2058, 0.05978, 0.2176, 0.03549, 0.2058, 0.03549, 0.2176, 0.02335, 0.2176, 0.03549, 0.2058, 0.02335, 0.2176, 0.02335, 0.2058, 0.02335, 0.2176, 0.02335, 0.2058, 0.01121, 0.2058, 0.02335, 0.2176, 0.01121, 0.2058, 0.01121, 0.2176, 0.03549, 0.2058, 0.03549, 0.2176, 0.04764, 0.2176, 0.03549, 0.2058, 0.04764, 0.2176, 0.04764, 0.2058, 0.05978, 0.2058, 0.04764, 0.2058, 0.04764, 0.2176, 0.05978, 0.2058, 0.04764, 0.2176, 0.05978, 0.2176, 0.02335, 0.2176, 0.03549, 0.2176, 0.03549, 0.2058, 0.02335, 0.2176, 0.03549, 0.2058, 0.02335, 0.2058, 0.01991, 0.5891, 0.03755, 0.5921, 0.01495, 0.5891, 0.01495, 0.5891, 0.01991, 0.5024, 0.01991, 0.5891, 0.01495, 0.5891, 0.01495, 0.5024, 0.01991, 0.5024, 0.01495, 0.5024, 0.01991, 0.4111, 0.01991, 0.5024, 0.01495, 0.5024, 0.01495, 0.4111, 0.01991, 0.4111, 0.01991, 0.4111, 0.01495, 0.4111, 0.01495, 0.3198, 0.01991, 0.4111, 0.01495, 0.3198, 0.01991, 0.3198, 0.01991, 0.3198, 0.01495, 0.3198, 0.01495, 0.2335, 0.01991, 0.3198, 0.01495, 0.2335, 0.01991, 0.2335, 0.03127, 0.2307, 0.01991, 0.2335, 0.01495, 0.2335, 0.02791, 0.5891, 0.03755, 0.5921, 0.01991, 0.5891, 0.01991, 0.5024, 0.02791, 0.5891, 0.01991, 0.5891, 0.01991, 0.5024, 0.02791, 0.5024, 0.02791, 0.5891, 0.01991, 0.4111, 0.02791, 0.5024, 0.01991, 0.5024, 0.01991, 0.4111, 0.02791, 0.4111, 0.02791, 0.5024, 0.01991, 0.4111, 0.02791, 0.3198, 0.02791, 0.4111, 0.01991, 0.4111, 0.01991, 0.3198, 0.02791, 0.3198, 0.01991, 0.3198, 0.02791, 0.233, 0.02791, 0.3198, 0.01991, 0.3198, 0.01991, 0.2335, 0.02791, 0.233, 0.03127, 0.2307, 0.02791, 0.233, 0.01991, 0.2335, 0.03903, 0.5891, 0.03755, 0.5921, 0.02791, 0.5891, 0.02791, 0.5891, 0.03903, 0.5024, 0.03903, 0.5891, 0.02791, 0.5891, 0.02791, 0.5024, 0.03903, 0.5024, 0.02791, 0.5024, 0.03903, 0.4111, 0.03903, 0.5024, 0.02791, 0.5024, 0.02791, 0.4111, 0.03903, 0.4111, 0.03903, 0.4111, 0.02791, 0.4111, 0.02791, 0.3198, 0.03903, 0.4111, 0.02791, 0.3198, 0.03903, 0.3198, 0.03903, 0.3198, 0.02791, 0.3198, 0.02791, 0.233, 0.03903, 0.3198, 0.02791, 0.233, 0.03903, 0.2335, 0.03127, 0.2307, 0.03903, 0.2335, 0.02791, 0.233, 0.0525, 0.5891, 0.03755, 0.5921, 0.03903, 0.5891, 0.03903, 0.5891, 0.0525, 0.5024, 0.0525, 0.5891, 0.03903, 0.5891, 0.03903, 0.5024, 0.0525, 0.5024, 0.03903, 0.5024, 0.0525, 0.4111, 0.0525, 0.5024, 0.03903, 0.5024, 0.03903, 0.4111, 0.0525, 0.4111, 0.0525, 0.4111, 0.03903, 0.4111, 0.03903, 0.3198, 0.0525, 0.4111, 0.03903, 0.3198, 0.0525, 0.3198, 0.0525, 0.3198, 0.03903, 0.3198, 0.03903, 0.2335, 0.0525, 0.3198, 0.03903, 0.2335, 0.0525, 0.233, 0.03127, 0.2307, 0.0525, 0.233, 0.03903, 0.2335, 0.1071, 0.2614, 0.1193, 0.2614, 0.1193, 0.2778, 0.1071, 0.2614, 0.1193, 0.2778, 0.0951, 0.2778, 0.0951, 0.2614, 0.1071, 0.2614, 0.0951, 0.2778, 0.1222, 0.2796, 0.0951, 0.2778, 0.1193, 0.2778, 0.1222, 0.2796, 0.09207, 0.2796, 0.0951, 0.2778, 0.0951, 0.2778, 0.09207, 0.2796, 0.09207, 0.2778, 0.4759, 0.8273, 0.3644, 0.8273, 0.3644, 0.697, 0.4759, 0.8273, 0.3644, 0.697, 0.4759, 0.697, 0.4759, 0.978, 0.3644, 0.978, 0.3644, 0.8273, 0.4759, 0.978, 0.3644, 0.8273, 0.4759, 0.8273, 0.6392, 0.403, 0.9436, 0.4708, 0.6392, 0.4708, 0.9436, 0.4708, 0.6392, 0.403, 0.669, 0.403, 0.9887, 0.0102, 0.9436, 0.4708, 0.669, 0.403, 0.9436, 0.4708, 0.9887, 0.0102, 0.9887, 0.5645, 0.9887, 0.5645, 0.9436, 0.5204, 0.9436, 0.4708, 0.9887, 0.5645, 0.9644, 0.5645, 0.9436, 0.5204, 0.9887, 0.0102, 0.669, 0.403, 0.669, 0.169, 0.6392, 0.0102, 0.9887, 0.0102, 0.669, 0.169, 0.669, 0.169, 0.6392, 0.169, 0.6392, 0.0102, 0.04595, 0.01186, 0.03066, 0.01186, 0.03066, 0.1911, 0.04595, 0.01186, 0.03066, 0.1911, 0.04595, 0.1911, 0.04595, 0.1324, 0.03066, 0.1324, 0.03066, 0.01186, 0.04595, 0.1324, 0.03066, 0.01186, 0.04595, 0.01186, 0.04595, 0.1324, 0.03066, 0.1324, 0.03066, 0.01186, 0.04595, 0.1324, 0.03066, 0.01186, 0.04595, 0.01186, 0.04595, 0.1911, 0.03066, 0.1911, 0.03066, 0.01186, 0.04595, 0.1911, 0.03066, 0.01186, 0.04595, 0.01186, 0.1778, 0.2198, 0.1914, 0.2416, 0.1778, 0.2546, 0.1778, 0.2198, 0.1914, 0.2198, 0.1914, 0.2416, 0.1778, 0.2198, 0.1914, 0.2087, 0.1914, 0.2198, 0.1778, 0.2546, 0.1914, 0.2416, 0.6296, 0.2416, 0.1778, 0.2546, 0.6296, 0.2416, 0.6432, 0.2546, 0.6296, 0.2416, 0.6432, 0.2198, 0.6432, 0.2546, 0.6296, 0.2416, 0.6296, 0.2198, 0.6432, 0.2198, 0.6432, 0.2198, 0.6296, 0.2198, 0.6296, 0.2087, 0.1609, 0.2198, 0.1778, 0.2198, 0.1778, 0.2546, 0.1609, 0.2198, 0.1778, 0.2546, 0.1609, 0.2694, 0.1609, 0.2694, 0.1778, 0.2546, 0.6432, 0.2546, 0.1609, 0.2694, 0.6432, 0.2546, 0.6601, 0.2694, 0.6432, 0.2546, 0.6601, 0.2198, 0.6601, 0.2694, 0.6432, 0.2546, 0.6432, 0.2198, 0.6601, 0.2198, 0.6601, 0.2694, 0.6601, 0.3135, 0.1609, 0.3135, 0.6601, 0.2694, 0.1609, 0.3135, 0.1609, 0.2694, 0.9436, 0.5204, 0.9644, 0.5645, 0.9887, 0.5645, 0.9436, 0.4708, 0.9436, 0.5204, 0.9887, 0.5645, 0.9887, 0.5645, 0.9887, 0.0102, 0.9436, 0.4708, 0.9436, 0.4708, 0.9887, 0.0102, 0.669, 0.403, 0.6392, 0.403, 0.9436, 0.4708, 0.669, 0.403, 0.6392, 0.403, 0.6392, 0.4708, 0.9436, 0.4708, 0.669, 0.403, 0.9887, 0.0102, 0.669, 0.169, 0.6392, 0.0102, 0.669, 0.169, 0.9887, 0.0102, 0.6392, 0.0102, 0.6392, 0.169, 0.669, 0.169, 0.6601, 0.3135, 0.1609, 0.3356, 0.1609, 0.3135, 0.4163, 0.3356, 0.1609, 0.3356, 0.6601, 0.3135, 0.4163, 0.3356, 0.6601, 0.3135, 0.6601, 0.3356, 0.6296, 0.2198, 0.6296, 0.2416, 0.1914, 0.2416, 0.6296, 0.2198, 0.1914, 0.2416, 0.1914, 0.2198, 0.5048, 0.6077, 0.5048, 0.6756, 0.4878, 0.6756, 0.5048, 0.6077, 0.4878, 0.6756, 0.4742, 0.6693, 0.5048, 0.6077, 0.4742, 0.6693, 0.03604, 0.6693, 0.005468, 0.6077, 0.5048, 0.6077, 0.03604, 0.6693, 0.02244, 0.6756, 0.005468, 0.6077, 0.03604, 0.6693, 0.005468, 0.6756, 0.005468, 0.6077, 0.02244, 0.6756, 0.6296, 0.2087, 0.6296, 0.2198, 0.1914, 0.2198, 0.6296, 0.2087, 0.1914, 0.2198, 0.1914, 0.2087, 0.5071, 0.6834, 0.5207, 0.6834, 0.5207, 0.9879, 0.5071, 0.6834, 0.5207, 0.9879, 0.5071, 0.9879, 0.9725, 0.9879, 0.9589, 0.9879, 0.9589, 0.6834, 0.9725, 0.9879, 0.9589, 0.6834, 0.9725, 0.6834, 0.4901, 0.9879, 0.4901, 0.6834, 0.5071, 0.6834, 0.4901, 0.9879, 0.5071, 0.6834, 0.5071, 0.9879, 0.9894, 0.9879, 0.9725, 0.9879, 0.9725, 0.6834, 0.9894, 0.9879, 0.9725, 0.6834, 0.9894, 0.6834, 0.9589, 0.6834, 0.9589, 0.9879, 0.5207, 0.9879, 0.9589, 0.6834, 0.5207, 0.9879, 0.5207, 0.6834, 0.06492, 0.07487, 0.06259, 0.07487, 0.06259, 0.07137, 0.06492, 0.07487, 0.06259, 0.07137, 0.06492, 0.07137, 0.3644, 0.8273, 0.4759, 0.8273, 0.4759, 0.697, 0.3644, 0.8273, 0.4759, 0.697, 0.3644, 0.697, 0.3644, 0.8273, 0.2137, 0.8273, 0.2137, 0.697, 0.3644, 0.8273, 0.2137, 0.697, 0.3644, 0.697, 0.07008, 0.3494, 0.07008, 0.5861, 0.1198, 0.5861, 0.07008, 0.3494, 0.1198, 0.5861, 0.1198, 0.3494, 0.1198, 0.3494, 0.1198, 0.5861, 0.07008, 0.5861, 0.1198, 0.3494, 0.07008, 0.5861, 0.07008, 0.3494, 0.3644, 0.8273, 0.3644, 0.697, 0.2137, 0.697, 0.3644, 0.8273, 0.2137, 0.697, 0.2137, 0.8273, 0.931, 0.6209, 0.6228, 0.6209, 0.931, 0.4821, 0.931, 0.4821, 0.6228, 0.6209, 0.6228, 0.4821, 0.931, 0.4821, 0.6228, 0.4821, 0.6228, 0.6209, 0.931, 0.4821, 0.6228, 0.6209, 0.931, 0.6209, 0.4759, 0.978, 0.4759, 0.8273, 0.3644, 0.8273, 0.4759, 0.978, 0.3644, 0.8273, 0.3644, 0.978, 0.1441, 0.01017, 0.6392, 0.0102, 0.6392, 0.169, 0.1441, 0.01017, 0.6392, 0.169, 0.1441, 0.169, 0.5899, 0.1987, 0.3896, 0.1987, 0.6392, 0.169, 0.6392, 0.169, 0.3896, 0.1987, 0.1938, 0.1987, 0.6392, 0.169, 0.1938, 0.1987, 0.1441, 0.169, 0.547, 0.628, 0.547, 0.6157, 0.5668, 0.6236, 0.547, 0.628, 0.5668, 0.6236, 0.5578, 0.6322, 0.5578, 0.6322, 0.547, 0.6426, 0.547, 0.628, 0.547, 0.628, 0.547, 0.6426, 0.5363, 0.6322, 0.5363, 0.6322, 0.547, 0.6157, 0.547, 0.628, 0.5363, 0.6322, 0.5272, 0.6236, 0.547, 0.6157, 0.5318, 0.6426, 0.5272, 0.6236, 0.5363, 0.6322, 0.5318, 0.6426, 0.519, 0.6426, 0.5272, 0.6236, 0.5578, 0.6322, 0.5668, 0.6236, 0.575, 0.6426, 0.5578, 0.6322, 0.575, 0.6426, 0.5622, 0.6426, 0.5622, 0.6426, 0.575, 0.6426, 0.5668, 0.6616, 0.5622, 0.6426, 0.5668, 0.6616, 0.5578, 0.6529, 0.5578, 0.6529, 0.5668, 0.6616, 0.547, 0.6694, 0.5578, 0.6529, 0.547, 0.6694, 0.547, 0.6572, 0.547, 0.6572, 0.547, 0.6426, 0.5578, 0.6529, 0.5578, 0.6529, 0.547, 0.6426, 0.5622, 0.6426, 0.5622, 0.6426, 0.547, 0.6426, 0.5578, 0.6322, 0.5363, 0.6529, 0.547, 0.6426, 0.547, 0.6572, 0.5318, 0.6426, 0.547, 0.6426, 0.5363, 0.6529, 0.5363, 0.6322, 0.547, 0.6426, 0.5318, 0.6426, 0.547, 0.6572, 0.5272, 0.6616, 0.5363, 0.6529, 0.5363, 0.6529, 0.5272, 0.6616, 0.519, 0.6426, 0.5363, 0.6529, 0.519, 0.6426, 0.5318, 0.6426, 0.547, 0.6572, 0.547, 0.6694, 0.5272, 0.6616, 0.547, 0.628, 0.547, 0.6157, 0.5668, 0.6236, 0.547, 0.628, 0.5668, 0.6236, 0.5578, 0.6322, 0.5578, 0.6322, 0.547, 0.6426, 0.547, 0.628, 0.547, 0.628, 0.547, 0.6426, 0.5363, 0.6322, 0.5363, 0.6322, 0.547, 0.6157, 0.547, 0.628, 0.5363, 0.6322, 0.5272, 0.6236, 0.547, 0.6157, 0.5318, 0.6426, 0.5272, 0.6236, 0.5363, 0.6322, 0.5318, 0.6426, 0.519, 0.6426, 0.5272, 0.6236, 0.5578, 0.6322, 0.5668, 0.6236, 0.575, 0.6426, 0.5578, 0.6322, 0.575, 0.6426, 0.5622, 0.6426, 0.5622, 0.6426, 0.575, 0.6426, 0.5668, 0.6616, 0.5622, 0.6426, 0.5668, 0.6616, 0.5578, 0.6529, 0.5578, 0.6529, 0.5668, 0.6616, 0.547, 0.6694, 0.5578, 0.6529, 0.547, 0.6694, 0.547, 0.6572, 0.547, 0.6572, 0.547, 0.6426, 0.5578, 0.6529, 0.5578, 0.6529, 0.547, 0.6426, 0.5622, 0.6426, 0.5622, 0.6426, 0.547, 0.6426, 0.5578, 0.6322, 0.5363, 0.6529, 0.547, 0.6426, 0.547, 0.6572, 0.5318, 0.6426, 0.547, 0.6426, 0.5363, 0.6529, 0.5363, 0.6322, 0.547, 0.6426, 0.5318, 0.6426, 0.547, 0.6572, 0.5272, 0.6616, 0.5363, 0.6529, 0.5363, 0.6529, 0.5272, 0.6616, 0.519, 0.6426, 0.5363, 0.6529, 0.519, 0.6426, 0.5318, 0.6426, 0.547, 0.6572, 0.547, 0.6694, 0.5272, 0.6616, 0.5668, 0.6236, 0.547, 0.6157, 0.547, 0.628, 0.5668, 0.6236, 0.547, 0.628, 0.5578, 0.6322, 0.575, 0.6426, 0.5668, 0.6236, 0.5578, 0.6322, 0.575, 0.6426, 0.5578, 0.6322, 0.5622, 0.6426, 0.5668, 0.6616, 0.575, 0.6426, 0.5622, 0.6426, 0.5668, 0.6616, 0.5622, 0.6426, 0.5578, 0.6529, 0.547, 0.6694, 0.5668, 0.6616, 0.5578, 0.6529, 0.547, 0.6694, 0.5578, 0.6529, 0.547, 0.6572, 0.547, 0.6426, 0.5578, 0.6322, 0.547, 0.628, 0.547, 0.6426, 0.5622, 0.6426, 0.5578, 0.6322, 0.547, 0.6426, 0.5578, 0.6529, 0.5622, 0.6426, 0.547, 0.6426, 0.547, 0.6572, 0.5578, 0.6529, 0.547, 0.6426, 0.5363, 0.6529, 0.547, 0.6572, 0.5272, 0.6616, 0.547, 0.6572, 0.5363, 0.6529, 0.5272, 0.6616, 0.547, 0.6694, 0.547, 0.6572, 0.547, 0.6426, 0.547, 0.628, 0.5363, 0.6322, 0.547, 0.6426, 0.5363, 0.6322, 0.5318, 0.6426, 0.547, 0.6426, 0.5318, 0.6426, 0.5363, 0.6529, 0.547, 0.6157, 0.5363, 0.6322, 0.547, 0.628, 0.547, 0.6157, 0.5272, 0.6236, 0.5363, 0.6322, 0.5272, 0.6236, 0.5318, 0.6426, 0.5363, 0.6322, 0.5272, 0.6236, 0.519, 0.6426, 0.5318, 0.6426, 0.519, 0.6426, 0.5363, 0.6529, 0.5318, 0.6426, 0.519, 0.6426, 0.5272, 0.6616, 0.5363, 0.6529, 0.5668, 0.6236, 0.547, 0.6157, 0.547, 0.628, 0.5668, 0.6236, 0.547, 0.628, 0.5578, 0.6322, 0.575, 0.6426, 0.5668, 0.6236, 0.5578, 0.6322, 0.575, 0.6426, 0.5578, 0.6322, 0.5622, 0.6426, 0.5668, 0.6616, 0.575, 0.6426, 0.5622, 0.6426, 0.5668, 0.6616, 0.5622, 0.6426, 0.5578, 0.6529, 0.547, 0.6694, 0.5668, 0.6616, 0.5578, 0.6529, 0.547, 0.6694, 0.5578, 0.6529, 0.547, 0.6572, 0.547, 0.6426, 0.5578, 0.6322, 0.547, 0.628, 0.547, 0.6426, 0.5622, 0.6426, 0.5578, 0.6322, 0.547, 0.6426, 0.5578, 0.6529, 0.5622, 0.6426, 0.547, 0.6426, 0.547, 0.6572, 0.5578, 0.6529, 0.547, 0.6426, 0.5363, 0.6529, 0.547, 0.6572, 0.5272, 0.6616, 0.547, 0.6572, 0.5363, 0.6529, 0.5272, 0.6616, 0.547, 0.6694, 0.547, 0.6572, 0.547, 0.6426, 0.547, 0.628, 0.5363, 0.6322, 0.547, 0.6426, 0.5363, 0.6322, 0.5318, 0.6426, 0.547, 0.6426, 0.5318, 0.6426, 0.5363, 0.6529, 0.547, 0.6157, 0.5363, 0.6322, 0.547, 0.628, 0.547, 0.6157, 0.5272, 0.6236, 0.5363, 0.6322, 0.5272, 0.6236, 0.5318, 0.6426, 0.5363, 0.6322, 0.5272, 0.6236, 0.519, 0.6426, 0.5318, 0.6426, 0.519, 0.6426, 0.5363, 0.6529, 0.5318, 0.6426, 0.519, 0.6426, 0.5272, 0.6616, 0.5363, 0.6529, 0.00731, 0.7398, 0.01529, 0.7595, 0.01529, 0.7398, 0.00731, 0.9981, 0.01529, 0.7595, 0.00731, 0.7398, 0.00731, 0.9981, 0.01529, 0.9981, 0.01529, 0.7595, 0.198, 0.7254, 0.01529, 0.7254, 0.01529, 0.7398, 0.198, 0.7254, 0.01529, 0.7398, 0.198, 0.7398, 0.01529, 0.7254, 0.198, 0.7254, 0.198, 0.7398, 0.01529, 0.7254, 0.198, 0.7398, 0.01529, 0.7398, 0.00731, 0.7398, 0.01529, 0.7398, 0.01529, 0.7595, 0.00731, 0.9981, 0.00731, 0.7398, 0.01529, 0.7595, 0.00731, 0.9981, 0.01529, 0.7595, 0.01529, 0.9981, 0.198, 0.7595, 0.198, 0.7398, 0.01529, 0.7398, 0.198, 0.7595, 0.01529, 0.7398, 0.01529, 0.7595, 0.01529, 0.7595, 0.01529, 0.7398, 0.198, 0.7398, 0.01529, 0.7595, 0.198, 0.7398, 0.198, 0.7595, 0.01529, 0.7595, 0.01529, 0.9981, 0.198, 0.9981, 0.01529, 0.7595, 0.198, 0.9981, 0.198, 0.7595, 0.198, 0.7595, 0.198, 0.9981, 0.01529, 0.9981, 0.198, 0.7595, 0.01529, 0.9981, 0.01529, 0.7595, 0.05006, 0.1617, 0.04894, 0.1617, 0.04894, 0.1579, 0.05006, 0.1617, 0.04894, 0.1579, 0.05002, 0.1579, 0.04894, 0.1724, 0.04894, 0.1615, 0.05002, 0.1614, 0.04894, 0.1724, 0.05002, 0.1614, 0.05002, 0.1723, 0.05006, 0.1617, 0.05002, 0.1725, 0.04894, 0.1725, 0.05006, 0.1617, 0.04894, 0.1725, 0.04894, 0.1617, 0.01121, 0.2058, 0.02335, 0.2058, 0.02335, 0.2176, 0.01121, 0.2058, 0.02335, 0.2176, 0.01121, 0.2176, 0.04764, 0.2176, 0.03549, 0.2176, 0.03549, 0.2058, 0.04764, 0.2176, 0.03549, 0.2058, 0.04764, 0.2058, 0.04764, 0.2176, 0.04764, 0.2058, 0.05978, 0.2058, 0.04764, 0.2176, 0.05978, 0.2058, 0.05978, 0.2176, 0.03549, 0.2058, 0.03549, 0.2176, 0.02335, 0.2176, 0.03549, 0.2058, 0.02335, 0.2176, 0.02335, 0.2058, 0.02335, 0.2176, 0.02335, 0.2058, 0.01121, 0.2058, 0.02335, 0.2176, 0.01121, 0.2058, 0.01121, 0.2176, 0.03549, 0.2058, 0.03549, 0.2176, 0.04764, 0.2176, 0.03549, 0.2058, 0.04764, 0.2176, 0.04764, 0.2058, 0.05978, 0.2058, 0.04764, 0.2058, 0.04764, 0.2176, 0.05978, 0.2058, 0.04764, 0.2176, 0.05978, 0.2176, 0.02335, 0.2176, 0.03549, 0.2176, 0.03549, 0.2058, 0.02335, 0.2176, 0.03549, 0.2058, 0.02335, 0.2058, 0.01991, 0.5891, 0.03755, 0.5921, 0.01495, 0.5891, 0.01495, 0.5891, 0.01991, 0.5024, 0.01991, 0.5891, 0.01495, 0.5891, 0.01495, 0.5024, 0.01991, 0.5024, 0.01495, 0.5024, 0.01991, 0.4111, 0.01991, 0.5024, 0.01495, 0.5024, 0.01495, 0.4111, 0.01991, 0.4111, 0.01991, 0.4111, 0.01495, 0.4111, 0.01495, 0.3198, 0.01991, 0.4111, 0.01495, 0.3198, 0.01991, 0.3198, 0.01991, 0.3198, 0.01495, 0.3198, 0.01495, 0.2335, 0.01991, 0.3198, 0.01495, 0.2335, 0.01991, 0.2335, 0.03127, 0.2307, 0.01991, 0.2335, 0.01495, 0.2335, 0.02791, 0.5891, 0.03755, 0.5921, 0.01991, 0.5891, 0.01991, 0.5024, 0.02791, 0.5891, 0.01991, 0.5891, 0.01991, 0.5024, 0.02791, 0.5024, 0.02791, 0.5891, 0.01991, 0.4111, 0.02791, 0.5024, 0.01991, 0.5024, 0.01991, 0.4111, 0.02791, 0.4111, 0.02791, 0.5024, 0.01991, 0.4111, 0.02791, 0.3198, 0.02791, 0.4111, 0.01991, 0.4111, 0.01991, 0.3198, 0.02791, 0.3198, 0.01991, 0.3198, 0.02791, 0.233, 0.02791, 0.3198, 0.01991, 0.3198, 0.01991, 0.2335, 0.02791, 0.233, 0.03127, 0.2307, 0.02791, 0.233, 0.01991, 0.2335, 0.03903, 0.5891, 0.03755, 0.5921, 0.02791, 0.5891, 0.02791, 0.5891, 0.03903, 0.5024, 0.03903, 0.5891, 0.02791, 0.5891, 0.02791, 0.5024, 0.03903, 0.5024, 0.02791, 0.5024, 0.03903, 0.4111, 0.03903, 0.5024, 0.02791, 0.5024, 0.02791, 0.4111, 0.03903, 0.4111, 0.03903, 0.4111, 0.02791, 0.4111, 0.02791, 0.3198, 0.03903, 0.4111, 0.02791, 0.3198, 0.03903, 0.3198, 0.03903, 0.3198, 0.02791, 0.3198, 0.02791, 0.233, 0.03903, 0.3198, 0.02791, 0.233, 0.03903, 0.2335, 0.03127, 0.2307, 0.03903, 0.2335, 0.02791, 0.233, 0.0525, 0.5891, 0.03755, 0.5921, 0.03903, 0.5891, 0.03903, 0.5891, 0.0525, 0.5024, 0.0525, 0.5891, 0.03903, 0.5891, 0.03903, 0.5024, 0.0525, 0.5024, 0.03903, 0.5024, 0.0525, 0.4111, 0.0525, 0.5024, 0.03903, 0.5024, 0.03903, 0.4111, 0.0525, 0.4111, 0.0525, 0.4111, 0.03903, 0.4111, 0.03903, 0.3198, 0.0525, 0.4111, 0.03903, 0.3198, 0.0525, 0.3198, 0.0525, 0.3198, 0.03903, 0.3198, 0.03903, 0.2335, 0.0525, 0.3198, 0.03903, 0.2335, 0.0525, 0.233, 0.03127, 0.2307, 0.0525, 0.233, 0.03903, 0.2335, 0.5819, 0.3464, 0.5819, 0.5864, 0.6143, 0.5864, 0.5819, 0.3464, 0.6143, 0.5864, 0.6143, 0.3464, 0.6141, 0.3464, 0.6144, 0.5864, 0.5818, 0.5864, 0.6141, 0.3464, 0.5818, 0.5864, 0.5819, 0.3464, 0.5817, 0.5863, 0.06942, 0.5864, 0.06942, 0.5585, 0.5817, 0.5863, 0.06942, 0.5585, 0.5817, 0.5588, 0.06945, 0.5864, 0.5818, 0.5864, 0.5818, 0.5963, 0.06945, 0.5864, 0.5818, 0.5963, 0.06942, 0.5963, 0.05821, 0.05645, 0.05845, 0.05397, 0.05845, 0.05895, 0.05821, 0.05645, 0.05845, 0.05895, 0.05821, 0.05919, 0.05821, 0.05919, 0.05845, 0.05895, 0.06181, 0.05895, 0.05821, 0.05919, 0.06181, 0.05895, 0.06205, 0.05919, 0.06205, 0.05919, 0.06181, 0.05895, 0.06181, 0.05397, 0.06205, 0.05919, 0.06181, 0.05397, 0.06205, 0.0537, 0.06205, 0.0537, 0.06181, 0.05397, 0.05845, 0.05397, 0.06205, 0.0537, 0.05845, 0.05397, 0.05821, 0.0537, 0.05821, 0.0537, 0.05845, 0.05397, 0.05821, 0.05645, 0.4647, 0.3947, 0.5819, 0.3464, 0.4647, 0.5142, 0.1889, 0.3947, 0.5819, 0.3464, 0.4647, 0.3947, 0.1889, 0.3947, 0.06945, 0.3464, 0.5819, 0.3464, 0.1889, 0.5141, 0.06945, 0.3464, 0.1889, 0.3947, 0.1889, 0.5141, 0.06945, 0.5864, 0.06945, 0.3464, 0.1889, 0.5141, 0.5818, 0.5864, 0.06945, 0.5864, 0.1889, 0.5141, 0.4647, 0.5142, 0.5818, 0.5864, 0.4647, 0.5142, 0.5819, 0.3464, 0.5818, 0.5864, 0.187, 0.3947, 0.187, 0.5141, 0.06948, 0.3464, 0.187, 0.3947, 0.06948, 0.3464, 0.5817, 0.3464, 0.4628, 0.3947, 0.187, 0.3947, 0.5817, 0.3464, 0.4628, 0.5141, 0.4628, 0.3947, 0.5817, 0.3464, 0.4628, 0.5141, 0.5817, 0.3464, 0.5818, 0.5864, 0.06945, 0.5864, 0.4628, 0.5141, 0.5818, 0.5864, 0.06945, 0.5864, 0.187, 0.5141, 0.4628, 0.5141, 0.187, 0.5141, 0.06945, 0.5864, 0.06948, 0.3464])
_uv.active_render = True
_uv = me_s4studio_mesh_1.uv_layers.new(name='uv_1')
_uv.uv.foreach_set('vector', [0.04894, 0.1579, 0.05006, 0.158, 0.05006, 0.1627, 0.04894, 0.1579, 0.05006, 0.1627, 0.04894, 0.1615, 0.6148, 0.3494, 0.5805, 0.3494, 0.5805, 0.5861, 0.6148, 0.3494, 0.5805, 0.5861, 0.6148, 0.5861, 0.6148, 0.5861, 0.5805, 0.5861, 0.5805, 0.3494, 0.6148, 0.5861, 0.5805, 0.3494, 0.6148, 0.3494, 0.6148, 0.3494, 0.5805, 0.3494, 0.5805, 0.5861, 0.6148, 0.3494, 0.5805, 0.5861, 0.6148, 0.5861, 0.6148, 0.5861, 0.5805, 0.5861, 0.5805, 0.3494, 0.6148, 0.5861, 0.5805, 0.3494, 0.6148, 0.3494, 0.01121, 0.2058, 0.02335, 0.2058, 0.02335, 0.2176, 0.01121, 0.2058, 0.02335, 0.2176, 0.01121, 0.2176, 0.04764, 0.2176, 0.03549, 0.2176, 0.03549, 0.2058, 0.04764, 0.2176, 0.03549, 0.2058, 0.04764, 0.2058, 0.04764, 0.2176, 0.04764, 0.2058, 0.05978, 0.2058, 0.04764, 0.2176, 0.05978, 0.2058, 0.05978, 0.2176, 0.03549, 0.2058, 0.03549, 0.2176, 0.02335, 0.2176, 0.03549, 0.2058, 0.02335, 0.2176, 0.02335, 0.2058, 0.02335, 0.2176, 0.02335, 0.2058, 0.01121, 0.2058, 0.02335, 0.2176, 0.01121, 0.2058, 0.01121, 0.2176, 0.03549, 0.2058, 0.03549, 0.2176, 0.04764, 0.2176, 0.03549, 0.2058, 0.04764, 0.2176, 0.04764, 0.2058, 0.05978, 0.2058, 0.04764, 0.2058, 0.04764, 0.2176, 0.05978, 0.2058, 0.04764, 0.2176, 0.05978, 0.2176, 0.02335, 0.2176, 0.03549, 0.2176, 0.03549, 0.2058, 0.02335, 0.2176, 0.03549, 0.2058, 0.02335, 0.2058, 0.01991, 0.5891, 0.03755, 0.5921, 0.01495, 0.5891, 0.01495, 0.5891, 0.01991, 0.5024, 0.01991, 0.5891, 0.01495, 0.5891, 0.01495, 0.5024, 0.01991, 0.5024, 0.01495, 0.5024, 0.01991, 0.4111, 0.01991, 0.5024, 0.01495, 0.5024, 0.01495, 0.4111, 0.01991, 0.4111, 0.01991, 0.4111, 0.01495, 0.4111, 0.01495, 0.3198, 0.01991, 0.4111, 0.01495, 0.3198, 0.01991, 0.3198, 0.01991, 0.3198, 0.01495, 0.3198, 0.01495, 0.2335, 0.01991, 0.3198, 0.01495, 0.2335, 0.01991, 0.2335, 0.03127, 0.2307, 0.01991, 0.2335, 0.01495, 0.2335, 0.02791, 0.5891, 0.03755, 0.5921, 0.01991, 0.5891, 0.01991, 0.5024, 0.02791, 0.5891, 0.01991, 0.5891, 0.01991, 0.5024, 0.02791, 0.5024, 0.02791, 0.5891, 0.01991, 0.4111, 0.02791, 0.5024, 0.01991, 0.5024, 0.01991, 0.4111, 0.02791, 0.4111, 0.02791, 0.5024, 0.01991, 0.4111, 0.02791, 0.3198, 0.02791, 0.4111, 0.01991, 0.4111, 0.01991, 0.3198, 0.02791, 0.3198, 0.01991, 0.3198, 0.02791, 0.233, 0.02791, 0.3198, 0.01991, 0.3198, 0.01991, 0.2335, 0.02791, 0.233, 0.03127, 0.2307, 0.02791, 0.233, 0.01991, 0.2335, 0.03903, 0.5891, 0.03755, 0.5921, 0.02791, 0.5891, 0.02791, 0.5891, 0.03903, 0.5024, 0.03903, 0.5891, 0.02791, 0.5891, 0.02791, 0.5024, 0.03903, 0.5024, 0.02791, 0.5024, 0.03903, 0.4111, 0.03903, 0.5024, 0.02791, 0.5024, 0.02791, 0.4111, 0.03903, 0.4111, 0.03903, 0.4111, 0.02791, 0.4111, 0.02791, 0.3198, 0.03903, 0.4111, 0.02791, 0.3198, 0.03903, 0.3198, 0.03903, 0.3198, 0.02791, 0.3198, 0.02791, 0.233, 0.03903, 0.3198, 0.02791, 0.233, 0.03903, 0.2335, 0.03127, 0.2307, 0.03903, 0.2335, 0.02791, 0.233, 0.0525, 0.5891, 0.03755, 0.5921, 0.03903, 0.5891, 0.03903, 0.5891, 0.0525, 0.5024, 0.0525, 0.5891, 0.03903, 0.5891, 0.03903, 0.5024, 0.0525, 0.5024, 0.03903, 0.5024, 0.0525, 0.4111, 0.0525, 0.5024, 0.03903, 0.5024, 0.03903, 0.4111, 0.0525, 0.4111, 0.0525, 0.4111, 0.03903, 0.4111, 0.03903, 0.3198, 0.0525, 0.4111, 0.03903, 0.3198, 0.0525, 0.3198, 0.0525, 0.3198, 0.03903, 0.3198, 0.03903, 0.2335, 0.0525, 0.3198, 0.03903, 0.2335, 0.0525, 0.233, 0.03127, 0.2307, 0.0525, 0.233, 0.03903, 0.2335, 0.1071, 0.2614, 0.1193, 0.2614, 0.1193, 0.2778, 0.1071, 0.2614, 0.1193, 0.2778, 0.0951, 0.2778, 0.0951, 0.2614, 0.1071, 0.2614, 0.0951, 0.2778, 0.1222, 0.2796, 0.0951, 0.2778, 0.1193, 0.2778, 0.1222, 0.2796, 0.09207, 0.2796, 0.0951, 0.2778, 0.0951, 0.2778, 0.09207, 0.2796, 0.09207, 0.2778, 0.4759, 0.8273, 0.3644, 0.8273, 0.3644, 0.697, 0.4759, 0.8273, 0.3644, 0.697, 0.4759, 0.697, 0.4759, 0.978, 0.3644, 0.978, 0.3644, 0.8273, 0.4759, 0.978, 0.3644, 0.8273, 0.4759, 0.8273, 0.6392, 0.403, 0.9436, 0.4708, 0.6392, 0.4708, 0.9436, 0.4708, 0.6392, 0.403, 0.669, 0.403, 0.9887, 0.0102, 0.9436, 0.4708, 0.669, 0.403, 0.9436, 0.4708, 0.9887, 0.0102, 0.9887, 0.5645, 0.9887, 0.5645, 0.9436, 0.5204, 0.9436, 0.4708, 0.9887, 0.5645, 0.9644, 0.5645, 0.9436, 0.5204, 0.9887, 0.0102, 0.669, 0.403, 0.669, 0.169, 0.6392, 0.0102, 0.9887, 0.0102, 0.669, 0.169, 0.669, 0.169, 0.6392, 0.169, 0.6392, 0.0102, 0.04595, 0.01186, 0.03066, 0.01186, 0.03066, 0.1911, 0.04595, 0.01186, 0.03066, 0.1911, 0.04595, 0.1911, 0.04595, 0.1324, 0.03066, 0.1324, 0.03066, 0.01186, 0.04595, 0.1324, 0.03066, 0.01186, 0.04595, 0.01186, 0.04595, 0.1324, 0.03066, 0.1324, 0.03066, 0.01186, 0.04595, 0.1324, 0.03066, 0.01186, 0.04595, 0.01186, 0.04595, 0.1911, 0.03066, 0.1911, 0.03066, 0.01186, 0.04595, 0.1911, 0.03066, 0.01186, 0.04595, 0.01186, 0.1778, 0.2198, 0.1914, 0.2416, 0.1778, 0.2546, 0.1778, 0.2198, 0.1914, 0.2198, 0.1914, 0.2416, 0.1778, 0.2198, 0.1914, 0.2087, 0.1914, 0.2198, 0.1778, 0.2546, 0.1914, 0.2416, 0.6296, 0.2416, 0.1778, 0.2546, 0.6296, 0.2416, 0.6432, 0.2546, 0.6296, 0.2416, 0.6432, 0.2198, 0.6432, 0.2546, 0.6296, 0.2416, 0.6296, 0.2198, 0.6432, 0.2198, 0.6432, 0.2198, 0.6296, 0.2198, 0.6296, 0.2087, 0.1609, 0.2198, 0.1778, 0.2198, 0.1778, 0.2546, 0.1609, 0.2198, 0.1778, 0.2546, 0.1609, 0.2694, 0.1609, 0.2694, 0.1778, 0.2546, 0.6432, 0.2546, 0.1609, 0.2694, 0.6432, 0.2546, 0.6601, 0.2694, 0.6432, 0.2546, 0.6601, 0.2198, 0.6601, 0.2694, 0.6432, 0.2546, 0.6432, 0.2198, 0.6601, 0.2198, 0.6601, 0.2694, 0.6601, 0.3135, 0.1609, 0.3135, 0.6601, 0.2694, 0.1609, 0.3135, 0.1609, 0.2694, 0.9436, 0.5204, 0.9644, 0.5645, 0.9887, 0.5645, 0.9436, 0.4708, 0.9436, 0.5204, 0.9887, 0.5645, 0.9887, 0.5645, 0.9887, 0.0102, 0.9436, 0.4708, 0.9436, 0.4708, 0.9887, 0.0102, 0.669, 0.403, 0.6392, 0.403, 0.9436, 0.4708, 0.669, 0.403, 0.6392, 0.403, 0.6392, 0.4708, 0.9436, 0.4708, 0.669, 0.403, 0.9887, 0.0102, 0.669, 0.169, 0.6392, 0.0102, 0.669, 0.169, 0.9887, 0.0102, 0.6392, 0.0102, 0.6392, 0.169, 0.669, 0.169, 0.6601, 0.3135, 0.1609, 0.3356, 0.1609, 0.3135, 0.4163, 0.3356, 0.1609, 0.3356, 0.6601, 0.3135, 0.4163, 0.3356, 0.6601, 0.3135, 0.6601, 0.3356, 0.6296, 0.2198, 0.6296, 0.2416, 0.1914, 0.2416, 0.6296, 0.2198, 0.1914, 0.2416, 0.1914, 0.2198, 0.5048, 0.6077, 0.5048, 0.6756, 0.4878, 0.6756, 0.5048, 0.6077, 0.4878, 0.6756, 0.4742, 0.6693, 0.5048, 0.6077, 0.4742, 0.6693, 0.03604, 0.6693, 0.005468, 0.6077, 0.5048, 0.6077, 0.03604, 0.6693, 0.02244, 0.6756, 0.005468, 0.6077, 0.03604, 0.6693, 0.005468, 0.6756, 0.005468, 0.6077, 0.02244, 0.6756, 0.6296, 0.2087, 0.6296, 0.2198, 0.1914, 0.2198, 0.6296, 0.2087, 0.1914, 0.2198, 0.1914, 0.2087, 0.5071, 0.6834, 0.5207, 0.6834, 0.5207, 0.9879, 0.5071, 0.6834, 0.5207, 0.9879, 0.5071, 0.9879, 0.9725, 0.9879, 0.9589, 0.9879, 0.9589, 0.6834, 0.9725, 0.9879, 0.9589, 0.6834, 0.9725, 0.6834, 0.4901, 0.9879, 0.4901, 0.6834, 0.5071, 0.6834, 0.4901, 0.9879, 0.5071, 0.6834, 0.5071, 0.9879, 0.9894, 0.9879, 0.9725, 0.9879, 0.9725, 0.6834, 0.9894, 0.9879, 0.9725, 0.6834, 0.9894, 0.6834, 0.9589, 0.6834, 0.9589, 0.9879, 0.5207, 0.9879, 0.9589, 0.6834, 0.5207, 0.9879, 0.5207, 0.6834, 0.06492, 0.07487, 0.06259, 0.07487, 0.06259, 0.07137, 0.06492, 0.07487, 0.06259, 0.07137, 0.06492, 0.07137, 0.3644, 0.8273, 0.4759, 0.8273, 0.4759, 0.697, 0.3644, 0.8273, 0.4759, 0.697, 0.3644, 0.697, 0.3644, 0.8273, 0.2137, 0.8273, 0.2137, 0.697, 0.3644, 0.8273, 0.2137, 0.697, 0.3644, 0.697, 0.07008, 0.3494, 0.07008, 0.5861, 0.1198, 0.5861, 0.07008, 0.3494, 0.1198, 0.5861, 0.1198, 0.3494, 0.1198, 0.3494, 0.1198, 0.5861, 0.07008, 0.5861, 0.1198, 0.3494, 0.07008, 0.5861, 0.07008, 0.3494, 0.3644, 0.8273, 0.3644, 0.697, 0.2137, 0.697, 0.3644, 0.8273, 0.2137, 0.697, 0.2137, 0.8273, 0.931, 0.6209, 0.6228, 0.6209, 0.931, 0.4821, 0.931, 0.4821, 0.6228, 0.6209, 0.6228, 0.4821, 0.931, 0.4821, 0.6228, 0.4821, 0.6228, 0.6209, 0.931, 0.4821, 0.6228, 0.6209, 0.931, 0.6209, 0.4759, 0.978, 0.4759, 0.8273, 0.3644, 0.8273, 0.4759, 0.978, 0.3644, 0.8273, 0.3644, 0.978, 0.1441, 0.01017, 0.6392, 0.0102, 0.6392, 0.169, 0.1441, 0.01017, 0.6392, 0.169, 0.1441, 0.169, 0.5899, 0.1987, 0.3896, 0.1987, 0.6392, 0.169, 0.6392, 0.169, 0.3896, 0.1987, 0.1938, 0.1987, 0.6392, 0.169, 0.1938, 0.1987, 0.1441, 0.169, 0.547, 0.628, 0.547, 0.6157, 0.5668, 0.6236, 0.547, 0.628, 0.5668, 0.6236, 0.5578, 0.6322, 0.5578, 0.6322, 0.547, 0.6426, 0.547, 0.628, 0.547, 0.628, 0.547, 0.6426, 0.5363, 0.6322, 0.5363, 0.6322, 0.547, 0.6157, 0.547, 0.628, 0.5363, 0.6322, 0.5272, 0.6236, 0.547, 0.6157, 0.5318, 0.6426, 0.5272, 0.6236, 0.5363, 0.6322, 0.5318, 0.6426, 0.519, 0.6426, 0.5272, 0.6236, 0.5578, 0.6322, 0.5668, 0.6236, 0.575, 0.6426, 0.5578, 0.6322, 0.575, 0.6426, 0.5622, 0.6426, 0.5622, 0.6426, 0.575, 0.6426, 0.5668, 0.6616, 0.5622, 0.6426, 0.5668, 0.6616, 0.5578, 0.6529, 0.5578, 0.6529, 0.5668, 0.6616, 0.547, 0.6694, 0.5578, 0.6529, 0.547, 0.6694, 0.547, 0.6572, 0.547, 0.6572, 0.547, 0.6426, 0.5578, 0.6529, 0.5578, 0.6529, 0.547, 0.6426, 0.5622, 0.6426, 0.5622, 0.6426, 0.547, 0.6426, 0.5578, 0.6322, 0.5363, 0.6529, 0.547, 0.6426, 0.547, 0.6572, 0.5318, 0.6426, 0.547, 0.6426, 0.5363, 0.6529, 0.5363, 0.6322, 0.547, 0.6426, 0.5318, 0.6426, 0.547, 0.6572, 0.5272, 0.6616, 0.5363, 0.6529, 0.5363, 0.6529, 0.5272, 0.6616, 0.519, 0.6426, 0.5363, 0.6529, 0.519, 0.6426, 0.5318, 0.6426, 0.547, 0.6572, 0.547, 0.6694, 0.5272, 0.6616, 0.547, 0.628, 0.547, 0.6157, 0.5668, 0.6236, 0.547, 0.628, 0.5668, 0.6236, 0.5578, 0.6322, 0.5578, 0.6322, 0.547, 0.6426, 0.547, 0.628, 0.547, 0.628, 0.547, 0.6426, 0.5363, 0.6322, 0.5363, 0.6322, 0.547, 0.6157, 0.547, 0.628, 0.5363, 0.6322, 0.5272, 0.6236, 0.547, 0.6157, 0.5318, 0.6426, 0.5272, 0.6236, 0.5363, 0.6322, 0.5318, 0.6426, 0.519, 0.6426, 0.5272, 0.6236, 0.5578, 0.6322, 0.5668, 0.6236, 0.575, 0.6426, 0.5578, 0.6322, 0.575, 0.6426, 0.5622, 0.6426, 0.5622, 0.6426, 0.575, 0.6426, 0.5668, 0.6616, 0.5622, 0.6426, 0.5668, 0.6616, 0.5578, 0.6529, 0.5578, 0.6529, 0.5668, 0.6616, 0.547, 0.6694, 0.5578, 0.6529, 0.547, 0.6694, 0.547, 0.6572, 0.547, 0.6572, 0.547, 0.6426, 0.5578, 0.6529, 0.5578, 0.6529, 0.547, 0.6426, 0.5622, 0.6426, 0.5622, 0.6426, 0.547, 0.6426, 0.5578, 0.6322, 0.5363, 0.6529, 0.547, 0.6426, 0.547, 0.6572, 0.5318, 0.6426, 0.547, 0.6426, 0.5363, 0.6529, 0.5363, 0.6322, 0.547, 0.6426, 0.5318, 0.6426, 0.547, 0.6572, 0.5272, 0.6616, 0.5363, 0.6529, 0.5363, 0.6529, 0.5272, 0.6616, 0.519, 0.6426, 0.5363, 0.6529, 0.519, 0.6426, 0.5318, 0.6426, 0.547, 0.6572, 0.547, 0.6694, 0.5272, 0.6616, 0.5668, 0.6236, 0.547, 0.6157, 0.547, 0.628, 0.5668, 0.6236, 0.547, 0.628, 0.5578, 0.6322, 0.575, 0.6426, 0.5668, 0.6236, 0.5578, 0.6322, 0.575, 0.6426, 0.5578, 0.6322, 0.5622, 0.6426, 0.5668, 0.6616, 0.575, 0.6426, 0.5622, 0.6426, 0.5668, 0.6616, 0.5622, 0.6426, 0.5578, 0.6529, 0.547, 0.6694, 0.5668, 0.6616, 0.5578, 0.6529, 0.547, 0.6694, 0.5578, 0.6529, 0.547, 0.6572, 0.547, 0.6426, 0.5578, 0.6322, 0.547, 0.628, 0.547, 0.6426, 0.5622, 0.6426, 0.5578, 0.6322, 0.547, 0.6426, 0.5578, 0.6529, 0.5622, 0.6426, 0.547, 0.6426, 0.547, 0.6572, 0.5578, 0.6529, 0.547, 0.6426, 0.5363, 0.6529, 0.547, 0.6572, 0.5272, 0.6616, 0.547, 0.6572, 0.5363, 0.6529, 0.5272, 0.6616, 0.547, 0.6694, 0.547, 0.6572, 0.547, 0.6426, 0.547, 0.628, 0.5363, 0.6322, 0.547, 0.6426, 0.5363, 0.6322, 0.5318, 0.6426, 0.547, 0.6426, 0.5318, 0.6426, 0.5363, 0.6529, 0.547, 0.6157, 0.5363, 0.6322, 0.547, 0.628, 0.547, 0.6157, 0.5272, 0.6236, 0.5363, 0.6322, 0.5272, 0.6236, 0.5318, 0.6426, 0.5363, 0.6322, 0.5272, 0.6236, 0.519, 0.6426, 0.5318, 0.6426, 0.519, 0.6426, 0.5363, 0.6529, 0.5318, 0.6426, 0.519, 0.6426, 0.5272, 0.6616, 0.5363, 0.6529, 0.5668, 0.6236, 0.547, 0.6157, 0.547, 0.628, 0.5668, 0.6236, 0.547, 0.628, 0.5578, 0.6322, 0.575, 0.6426, 0.5668, 0.6236, 0.5578, 0.6322, 0.575, 0.6426, 0.5578, 0.6322, 0.5622, 0.6426, 0.5668, 0.6616, 0.575, 0.6426, 0.5622, 0.6426, 0.5668, 0.6616, 0.5622, 0.6426, 0.5578, 0.6529, 0.547, 0.6694, 0.5668, 0.6616, 0.5578, 0.6529, 0.547, 0.6694, 0.5578, 0.6529, 0.547, 0.6572, 0.547, 0.6426, 0.5578, 0.6322, 0.547, 0.628, 0.547, 0.6426, 0.5622, 0.6426, 0.5578, 0.6322, 0.547, 0.6426, 0.5578, 0.6529, 0.5622, 0.6426, 0.547, 0.6426, 0.547, 0.6572, 0.5578, 0.6529, 0.547, 0.6426, 0.5363, 0.6529, 0.547, 0.6572, 0.5272, 0.6616, 0.547, 0.6572, 0.5363, 0.6529, 0.5272, 0.6616, 0.547, 0.6694, 0.547, 0.6572, 0.547, 0.6426, 0.547, 0.628, 0.5363, 0.6322, 0.547, 0.6426, 0.5363, 0.6322, 0.5318, 0.6426, 0.547, 0.6426, 0.5318, 0.6426, 0.5363, 0.6529, 0.547, 0.6157, 0.5363, 0.6322, 0.547, 0.628, 0.547, 0.6157, 0.5272, 0.6236, 0.5363, 0.6322, 0.5272, 0.6236, 0.5318, 0.6426, 0.5363, 0.6322, 0.5272, 0.6236, 0.519, 0.6426, 0.5318, 0.6426, 0.519, 0.6426, 0.5363, 0.6529, 0.5318, 0.6426, 0.519, 0.6426, 0.5272, 0.6616, 0.5363, 0.6529, 0.00731, 0.7398, 0.01529, 0.7595, 0.01529, 0.7398, 0.00731, 0.9981, 0.01529, 0.7595, 0.00731, 0.7398, 0.00731, 0.9981, 0.01529, 0.9981, 0.01529, 0.7595, 0.198, 0.7254, 0.01529, 0.7254, 0.01529, 0.7398, 0.198, 0.7254, 0.01529, 0.7398, 0.198, 0.7398, 0.01529, 0.7254, 0.198, 0.7254, 0.198, 0.7398, 0.01529, 0.7254, 0.198, 0.7398, 0.01529, 0.7398, 0.00731, 0.7398, 0.01529, 0.7398, 0.01529, 0.7595, 0.00731, 0.9981, 0.00731, 0.7398, 0.01529, 0.7595, 0.00731, 0.9981, 0.01529, 0.7595, 0.01529, 0.9981, 0.198, 0.7595, 0.198, 0.7398, 0.01529, 0.7398, 0.198, 0.7595, 0.01529, 0.7398, 0.01529, 0.7595, 0.01529, 0.7595, 0.01529, 0.7398, 0.198, 0.7398, 0.01529, 0.7595, 0.198, 0.7398, 0.198, 0.7595, 0.01529, 0.7595, 0.01529, 0.9981, 0.198, 0.9981, 0.01529, 0.7595, 0.198, 0.9981, 0.198, 0.7595, 0.198, 0.7595, 0.198, 0.9981, 0.01529, 0.9981, 0.198, 0.7595, 0.01529, 0.9981, 0.01529, 0.7595, 0.05006, 0.1617, 0.04894, 0.1617, 0.04894, 0.1579, 0.05006, 0.1617, 0.04894, 0.1579, 0.05002, 0.1579, 0.04894, 0.1724, 0.04894, 0.1615, 0.05002, 0.1614, 0.04894, 0.1724, 0.05002, 0.1614, 0.05002, 0.1723, 0.05006, 0.1617, 0.05002, 0.1725, 0.04894, 0.1725, 0.05006, 0.1617, 0.04894, 0.1725, 0.04894, 0.1617, 0.01121, 0.2058, 0.02335, 0.2058, 0.02335, 0.2176, 0.01121, 0.2058, 0.02335, 0.2176, 0.01121, 0.2176, 0.04764, 0.2176, 0.03549, 0.2176, 0.03549, 0.2058, 0.04764, 0.2176, 0.03549, 0.2058, 0.04764, 0.2058, 0.04764, 0.2176, 0.04764, 0.2058, 0.05978, 0.2058, 0.04764, 0.2176, 0.05978, 0.2058, 0.05978, 0.2176, 0.03549, 0.2058, 0.03549, 0.2176, 0.02335, 0.2176, 0.03549, 0.2058, 0.02335, 0.2176, 0.02335, 0.2058, 0.02335, 0.2176, 0.02335, 0.2058, 0.01121, 0.2058, 0.02335, 0.2176, 0.01121, 0.2058, 0.01121, 0.2176, 0.03549, 0.2058, 0.03549, 0.2176, 0.04764, 0.2176, 0.03549, 0.2058, 0.04764, 0.2176, 0.04764, 0.2058, 0.05978, 0.2058, 0.04764, 0.2058, 0.04764, 0.2176, 0.05978, 0.2058, 0.04764, 0.2176, 0.05978, 0.2176, 0.02335, 0.2176, 0.03549, 0.2176, 0.03549, 0.2058, 0.02335, 0.2176, 0.03549, 0.2058, 0.02335, 0.2058, 0.01991, 0.5891, 0.03755, 0.5921, 0.01495, 0.5891, 0.01495, 0.5891, 0.01991, 0.5024, 0.01991, 0.5891, 0.01495, 0.5891, 0.01495, 0.5024, 0.01991, 0.5024, 0.01495, 0.5024, 0.01991, 0.4111, 0.01991, 0.5024, 0.01495, 0.5024, 0.01495, 0.4111, 0.01991, 0.4111, 0.01991, 0.4111, 0.01495, 0.4111, 0.01495, 0.3198, 0.01991, 0.4111, 0.01495, 0.3198, 0.01991, 0.3198, 0.01991, 0.3198, 0.01495, 0.3198, 0.01495, 0.2335, 0.01991, 0.3198, 0.01495, 0.2335, 0.01991, 0.2335, 0.03127, 0.2307, 0.01991, 0.2335, 0.01495, 0.2335, 0.02791, 0.5891, 0.03755, 0.5921, 0.01991, 0.5891, 0.01991, 0.5024, 0.02791, 0.5891, 0.01991, 0.5891, 0.01991, 0.5024, 0.02791, 0.5024, 0.02791, 0.5891, 0.01991, 0.4111, 0.02791, 0.5024, 0.01991, 0.5024, 0.01991, 0.4111, 0.02791, 0.4111, 0.02791, 0.5024, 0.01991, 0.4111, 0.02791, 0.3198, 0.02791, 0.4111, 0.01991, 0.4111, 0.01991, 0.3198, 0.02791, 0.3198, 0.01991, 0.3198, 0.02791, 0.233, 0.02791, 0.3198, 0.01991, 0.3198, 0.01991, 0.2335, 0.02791, 0.233, 0.03127, 0.2307, 0.02791, 0.233, 0.01991, 0.2335, 0.03903, 0.5891, 0.03755, 0.5921, 0.02791, 0.5891, 0.02791, 0.5891, 0.03903, 0.5024, 0.03903, 0.5891, 0.02791, 0.5891, 0.02791, 0.5024, 0.03903, 0.5024, 0.02791, 0.5024, 0.03903, 0.4111, 0.03903, 0.5024, 0.02791, 0.5024, 0.02791, 0.4111, 0.03903, 0.4111, 0.03903, 0.4111, 0.02791, 0.4111, 0.02791, 0.3198, 0.03903, 0.4111, 0.02791, 0.3198, 0.03903, 0.3198, 0.03903, 0.3198, 0.02791, 0.3198, 0.02791, 0.233, 0.03903, 0.3198, 0.02791, 0.233, 0.03903, 0.2335, 0.03127, 0.2307, 0.03903, 0.2335, 0.02791, 0.233, 0.0525, 0.5891, 0.03755, 0.5921, 0.03903, 0.5891, 0.03903, 0.5891, 0.0525, 0.5024, 0.0525, 0.5891, 0.03903, 0.5891, 0.03903, 0.5024, 0.0525, 0.5024, 0.03903, 0.5024, 0.0525, 0.4111, 0.0525, 0.5024, 0.03903, 0.5024, 0.03903, 0.4111, 0.0525, 0.4111, 0.0525, 0.4111, 0.03903, 0.4111, 0.03903, 0.3198, 0.0525, 0.4111, 0.03903, 0.3198, 0.0525, 0.3198, 0.0525, 0.3198, 0.03903, 0.3198, 0.03903, 0.2335, 0.0525, 0.3198, 0.03903, 0.2335, 0.0525, 0.233, 0.03127, 0.2307, 0.0525, 0.233, 0.03903, 0.2335, 0.5819, 0.3464, 0.5819, 0.5864, 0.6143, 0.5864, 0.5819, 0.3464, 0.6143, 0.5864, 0.6143, 0.3464, 0.6141, 0.3464, 0.6144, 0.5864, 0.5818, 0.5864, 0.6141, 0.3464, 0.5818, 0.5864, 0.5819, 0.3464, 0.5817, 0.5863, 0.06942, 0.5864, 0.06942, 0.5585, 0.5817, 0.5863, 0.06942, 0.5585, 0.5817, 0.5588, 0.06945, 0.5864, 0.5818, 0.5864, 0.5818, 0.5963, 0.06945, 0.5864, 0.5818, 0.5963, 0.06942, 0.5963, 0.05821, 0.05645, 0.05845, 0.05397, 0.05845, 0.05895, 0.05821, 0.05645, 0.05845, 0.05895, 0.05821, 0.05919, 0.05821, 0.05919, 0.05845, 0.05895, 0.06181, 0.05895, 0.05821, 0.05919, 0.06181, 0.05895, 0.06205, 0.05919, 0.06205, 0.05919, 0.06181, 0.05895, 0.06181, 0.05397, 0.06205, 0.05919, 0.06181, 0.05397, 0.06205, 0.0537, 0.06205, 0.0537, 0.06181, 0.05397, 0.05845, 0.05397, 0.06205, 0.0537, 0.05845, 0.05397, 0.05821, 0.0537, 0.05821, 0.0537, 0.05845, 0.05397, 0.05821, 0.05645, 0.4647, 0.3947, 0.5819, 0.3464, 0.4647, 0.5142, 0.1889, 0.3947, 0.5819, 0.3464, 0.4647, 0.3947, 0.1889, 0.3947, 0.06945, 0.3464, 0.5819, 0.3464, 0.1889, 0.5141, 0.06945, 0.3464, 0.1889, 0.3947, 0.1889, 0.5141, 0.06945, 0.5864, 0.06945, 0.3464, 0.1889, 0.5141, 0.5818, 0.5864, 0.06945, 0.5864, 0.1889, 0.5141, 0.4647, 0.5142, 0.5818, 0.5864, 0.4647, 0.5142, 0.5819, 0.3464, 0.5818, 0.5864, 0.187, 0.3947, 0.187, 0.5141, 0.06948, 0.3464, 0.187, 0.3947, 0.06948, 0.3464, 0.5817, 0.3464, 0.4628, 0.3947, 0.187, 0.3947, 0.5817, 0.3464, 0.4628, 0.5141, 0.4628, 0.3947, 0.5817, 0.3464, 0.4628, 0.5141, 0.5817, 0.3464, 0.5818, 0.5864, 0.06945, 0.5864, 0.4628, 0.5141, 0.5818, 0.5864, 0.06945, 0.5864, 0.187, 0.5141, 0.4628, 0.5141, 0.187, 0.5141, 0.06945, 0.5864, 0.06948, 0.3464])
me_s4studio_mesh_1.materials.append(mat_diffuse_001)
me_s4studio_mesh_1.use_remesh_preserve_volume = False
me_s4studio_mesh_1.use_remesh_preserve_attributes = False
me_s4studio_mesh_1.use_mirror_vertex_groups = False
me_s4studio_mesh_1.update()
me_s4studio_mesh_0 = bpy.data.meshes.new('s4studio_mesh_0')
me_s4studio_mesh_0.from_pydata([(0.4971, -0.3816, 0.005871), (0.5773, 0.5147, 0.005871), (0.4971, -0.2779, 0.005871), (-0.5029, 0.5147, 0.005871), (-0.5832, -0.3816, 0.005871), (-0.5832, 0.4286, 0.005871), (-0.5029, 0.4286, 0.005871), (-0.5832, 0.5147, 0.005871), (0.5773, -0.2779, 0.005871), (0.4971, 0.5147, 0.005871), (-0.5832, -0.2779, 0.005871), (0.5773, 0.4286, 0.005871), (0.5773, -0.3816, 0.005871), (0.4971, 0.4286, 0.005871), (-0.5029, -0.2779, 0.005871), (-0.5029, -0.3816, 0.005871)], [], [(15, 10, 4), (15, 14, 10), (14, 5, 10), (14, 6, 5), (6, 7, 5), (6, 3, 7), (13, 3, 6), (13, 9, 3), (0, 14, 15), (0, 2, 14), (2, 6, 14), (2, 13, 6), (8, 13, 2), (8, 11, 13), (11, 9, 13), (11, 1, 9), (12, 2, 0), (12, 8, 2)])
me_s4studio_mesh_0.polygons.foreach_set('use_smooth', [True] * 18)
_uv = me_s4studio_mesh_0.uv_layers.new(name='uv_0')
_uv.uv.foreach_set('vector', [0.4467, 0.825, 0.4277, 0.8343, 0.4277, 0.825, 0.4467, 0.825, 0.4625, 0.8584, 0.4277, 0.8343, 0.4625, 0.8584, 0.4277, 0.9585, 0.4277, 0.8343, 0.4625, 0.8584, 0.4625, 0.9364, 0.4277, 0.9585, 0.4625, 0.9364, 0.4277, 0.9667, 0.4277, 0.9585, 0.4625, 0.9364, 0.4467, 0.9667, 0.4277, 0.9667, 0.5441, 0.9364, 0.4467, 0.9667, 0.4625, 0.9364, 0.5441, 0.9364, 0.5704, 0.9667, 0.4467, 0.9667, 0.5704, 0.825, 0.4625, 0.8584, 0.4467, 0.825, 0.5704, 0.825, 0.5441, 0.8584, 0.4625, 0.8584, 0.5441, 0.8584, 0.4625, 0.9364, 0.4625, 0.8584, 0.5441, 0.8584, 0.5441, 0.9364, 0.4625, 0.9364, 0.5771, 0.8343, 0.5441, 0.9364, 0.5441, 0.8584, 0.5771, 0.8343, 0.5771, 0.9585, 0.5441, 0.9364, 0.5771, 0.9585, 0.5704, 0.9667, 0.5441, 0.9364, 0.5771, 0.9585, 0.5771, 0.9667, 0.5704, 0.9667, 0.5771, 0.825, 0.5441, 0.8584, 0.5704, 0.825, 0.5771, 0.825, 0.5771, 0.8343, 0.5441, 0.8584])
me_s4studio_mesh_0.materials.append(mat_diffuse)
me_s4studio_mesh_0.use_remesh_preserve_volume = False
me_s4studio_mesh_0.use_remesh_preserve_attributes = False
me_s4studio_mesh_0.use_mirror_vertex_groups = False
me_s4studio_mesh_0.update()
arm_none_armature_data = bpy.data.armatures.new('None_Armature_Data')  # bones are not reproduced

# ---- objects
ob_rig = bpy.data.objects.new('rig', arm_none_armature_data)
ob_s4studio_mesh_3 = bpy.data.objects.new('s4studio_mesh_3', me_s4studio_mesh_3)
ob_s4studio_mesh_2 = bpy.data.objects.new('s4studio_mesh_2', me_s4studio_mesh_2)
ob_s4studio_mesh_1 = bpy.data.objects.new('s4studio_mesh_1', me_s4studio_mesh_1)
ob_s4studio_mesh_0 = bpy.data.objects.new('s4studio_mesh_0', me_s4studio_mesh_0)
ob_lamp_003 = bpy.data.objects.new('Lamp.003', light_lamp_003)
ob_lamp_002 = bpy.data.objects.new('Lamp.002', light_lamp_002)
ob_lamp_001 = bpy.data.objects.new('Lamp.001', light_lamp_001)
ob_lamp_004 = bpy.data.objects.new('Lamp.004', light_lamp)
ob_camera = bpy.data.objects.new('Camera', cam_camera)

# ---- transforms, parenting, visibility, modifiers, constraints
ob_rig.location = (0.0, 0.0, 0.0)
ob_rig.show_in_front = True
ob_rig.lineart.crease_threshold = 0.0
ob_s4studio_mesh_3.location = (0.0, 0.0, 0.0)
ob_s4studio_mesh_3.show_transparent = True
ob_s4studio_mesh_3.lineart.crease_threshold = 0.0
_vg = ob_s4studio_mesh_3.vertex_groups.new(name='_bind_ovenDoor_3')
_vg.add([0, 1, 2, 3, 4, 5, 6, 7], 1.0, 'REPLACE')
_m = ob_s4studio_mesh_3.modifiers.new('s4studio_mesh_3_skin', 'ARMATURE')
_m.object = ob_rig
ob_s4studio_mesh_2.location = (0.0, 0.0, 0.0)
ob_s4studio_mesh_2.show_transparent = True
ob_s4studio_mesh_2.lineart.crease_threshold = 0.0
_vg = ob_s4studio_mesh_2.vertex_groups.new(name='transformBone')
_vg.add([0, 1, 2, 3, 4, 5, 6, 7, 8, 9, 10, 11, 12, 13, 14, 15, 16, 17, 18, 19, 20, 21, 22, 23, 24, 25, 26, 27, 28, 29, 30, 31, 32, 33, 34, 35, 36, 37, 38, 39, 40, 41, 42, 43, 44, 45, 46, 47, 48, 49, 50, 51, 52, 53, 54, 55, 56, 57, 58, 59, 60, 61, 62, 63, 64, 65, 66, 67, 68, 69, 70, 71, 72, 73, 74, 75, 76, 77, 78, 79, 80, 81, 82, 83, 84, 85, 86, 87, 88, 89, 90, 91, 92, 93, 94, 95], 1.0, 'REPLACE')
_m = ob_s4studio_mesh_2.modifiers.new('s4studio_mesh_2_skin', 'ARMATURE')
_m.object = ob_rig
ob_s4studio_mesh_1.location = (0.0, 0.0, 0.0)
ob_s4studio_mesh_1.show_transparent = True
ob_s4studio_mesh_1.lineart.crease_threshold = 0.0
_vg = ob_s4studio_mesh_1.vertex_groups.new(name='_bind_ovenDoor_3')
_vg.add([120, 121, 122, 123, 124, 125, 248, 249, 250, 260, 351, 352, 353, 357, 378, 379, 380, 381, 382, 383, 407, 409, 410, 411, 413, 414, 415, 416, 417, 418, 419, 420, 421, 422, 423, 424, 425, 426, 427, 428, 429, 430, 431, 432, 433, 434, 435, 436, 437, 438, 439, 440, 441, 442, 443, 444, 445, 446, 447, 448, 449, 450, 451, 452, 453, 454, 455, 456, 457, 458, 459, 460, 461, 462, 463, 464, 465, 466, 467, 468, 469, 470, 471, 472, 473, 474, 475, 476, 477, 478, 479, 480, 481, 482, 483, 484, 485, 486, 487, 488, 489, 490, 491, 492, 493, 494, 495, 496, 497, 498, 499, 500, 501, 502, 503, 504, 505, 506, 507, 508, 509, 510, 511, 512, 513, 514, 515, 516, 517, 518], 1.0, 'REPLACE')
_vg = ob_s4studio_mesh_1.vertex_groups.new(name='_bind_ovenRack_3')
_vg.add([328, 329, 330, 335, 336, 337, 363, 366, 367, 368, 369, 370, 371, 372, 373, 374, 375, 376, 377, 393, 394, 395, 396, 397, 398, 399, 400, 401, 402, 403, 404, 405, 406, 408], 1.0, 'REPLACE')
_vg = ob_s4studio_mesh_1.vertex_groups.new(name='transformBone')
_vg.add([0, 1, 2, 3, 4, 5, 6, 7, 8, 9, 10, 11, 12, 13, 14, 15, 16, 17, 18, 19, 20, 21, 22, 23, 24, 25, 26, 27, 28, 29, 30, 31, 32, 33, 34, 35, 36, 37, 38, 39, 40, 41, 42, 43, 44, 45, 46, 47, 48, 49, 50, 51, 52, 53, 54, 55, 56, 57, 58, 59, 60, 61, 62, 63, 64, 65, 66, 67, 68, 69, 70, 71, 72, 73, 74, 75, 76, 77, 78, 79, 80, 81, 82, 83, 84, 85, 86, 87, 88, 89, 90, 91, 92, 93, 94, 95, 96, 97, 98, 99, 100, 101, 102, 103, 104, 105, 106, 107, 108, 109, 110, 111, 112, 113, 114, 115, 116, 117, 118, 119, 126, 127, 128, 129, 130, 131, 132, 133, 134, 135, 136, 137, 138, 139, 140, 141, 142, 143, 144, 145, 146, 147, 148, 149, 150, 151, 152, 153, 154, 155, 156, 157, 158, 159, 160, 161, 162, 163, 164, 165, 166, 167, 168, 169, 170, 171, 172, 173, 174, 175, 176, 177, 178, 179, 180, 181, 182, 183, 184, 185, 186, 187, 188, 189, 190, 191, 192, 193, 194, 195, 196, 197, 198, 199, 200, 201, 202, 203, 204, 205, 206, 207, 208, 209, 210, 211, 212, 213, 214, 215, 216, 217, 218, 219, 220, 221, 222, 223, 224, 225, 226, 227, 228, 229, 230, 231, 232, 233, 234, 235, 236, 237, 238, 239, 240, 241, 242, 243, 244, 245, 246, 247, 251, 252, 253, 254, 255, 256, 257, 258, 259, 261, 262, 263, 264, 265, 266, 267, 268, 269, 270, 271, 272, 273, 274, 275, 276, 277, 278, 279, 280, 281, 282, 283, 284, 285, 286, 287, 288, 289, 290, 291, 292, 293, 294, 295, 296, 297, 298, 299, 300, 301, 302, 303, 304, 305, 306, 307, 308, 309, 310, 311, 312, 313, 314, 315, 316, 317, 318, 319, 320, 321, 322, 323, 324, 325, 326, 327, 331, 332, 333, 334, 338, 339, 340, 341, 342, 343, 344, 345, 346, 347, 348, 349, 350, 354, 355, 356, 358, 359, 360, 361, 362, 364, 365, 384, 385, 386, 387, 388, 389, 390, 391, 392, 412], 1.0, 'REPLACE')
_m = ob_s4studio_mesh_1.modifiers.new('s4studio_mesh_1_skin', 'ARMATURE')
_m.object = ob_rig
ob_s4studio_mesh_0.location = (0.0, 0.0, 0.0)
ob_s4studio_mesh_0.show_transparent = True
ob_s4studio_mesh_0.lineart.crease_threshold = 0.0
_m = ob_s4studio_mesh_0.modifiers.new('s4studio_mesh_0_skin', 'ARMATURE')
_m.object = ob_rig
ob_lamp_003.location = (0.0, -3.0, 4.0)
ob_lamp_003.rotation_euler = (0.6503, 0.05522, 1.866)
ob_lamp_003.lock_rotations_4d = False
ob_lamp_003.empty_display_type = 'ARROWS'
ob_lamp_003.color = (0.0, 0.0, 0.0, 0.0)
ob_lamp_003.lineart.crease_threshold = 0.0
ob_lamp_002.location = (0.0, 3.0, 4.0)
ob_lamp_002.rotation_euler = (0.6503, 0.05522, 1.866)
ob_lamp_002.lock_rotations_4d = False
ob_lamp_002.empty_display_type = 'ARROWS'
ob_lamp_002.color = (0.0, 0.0, 0.0, 0.0)
ob_lamp_002.lineart.crease_threshold = 0.0
ob_lamp_001.location = (-3.0, 0.0, 4.0)
ob_lamp_001.rotation_euler = (0.6503, 0.05522, 1.866)
ob_lamp_001.lock_rotations_4d = False
ob_lamp_001.empty_display_type = 'ARROWS'
ob_lamp_001.color = (0.0, 0.0, 0.0, 0.0)
ob_lamp_001.lineart.crease_threshold = 0.0
ob_lamp_004.location = (3.0, 0.0, 4.0)
ob_lamp_004.rotation_euler = (0.6503, 0.05522, 1.866)
ob_lamp_004.lock_rotations_4d = False
ob_lamp_004.empty_display_type = 'ARROWS'
ob_lamp_004.color = (0.0, 0.0, 0.0, 0.0)
ob_lamp_004.lineart.crease_threshold = 0.0
ob_camera.location = (7.481, -6.508, 5.344)
ob_camera.rotation_euler = (1.109, 0.01082, 0.8149)
ob_camera.lock_rotations_4d = False
ob_camera.empty_display_type = 'ARROWS'
ob_camera.color = (0.0, 0.0, 0.0, 0.0)
ob_camera.display_type = 'WIRE'
ob_camera.lineart.crease_threshold = 0.0

# ---- collection membership
col_collection_1.objects.link(ob_rig)
col_collection_1.objects.link(ob_s4studio_mesh_3)
col_collection_1.objects.link(ob_s4studio_mesh_2)
col_collection_1.objects.link(ob_s4studio_mesh_1)
col_collection_1.objects.link(ob_s4studio_mesh_0)
col_collection_1.objects.link(ob_lamp_003)
col_collection_1.objects.link(ob_lamp_002)
col_collection_1.objects.link(ob_lamp_001)
col_collection_1.objects.link(ob_lamp_004)
col_collection_1.objects.link(ob_camera)

# ---- scene / render settings (as saved in the file)
scene.camera = ob_camera
scene.frame_start = 1; scene.frame_end = 250; scene.frame_set(1)
scene.render.engine = 'BLENDER_EEVEE_NEXT'
scene.render.resolution_percentage = 50
scene.render.dither_intensity = 0.0
scene.cycles.use_denoising = False
scene.cycles.samples = 10
scene.cycles.sampling_pattern = 'TABULATED_SOBOL'
scene.cycles.light_sampling_threshold = 0.0
scene.cycles.use_adaptive_sampling = False
scene.cycles.use_light_tree = False
scene.cycles.blur_glossy = 0.0
scene.cycles.volume_bounces = 1
scene.cycles.pixel_filter_type = 'GAUSSIAN'
scene.cycles.sample_clamp_indirect = 0.0
scene.view_settings.view_transform = 'Standard'
bpy.context.view_layer.update()
